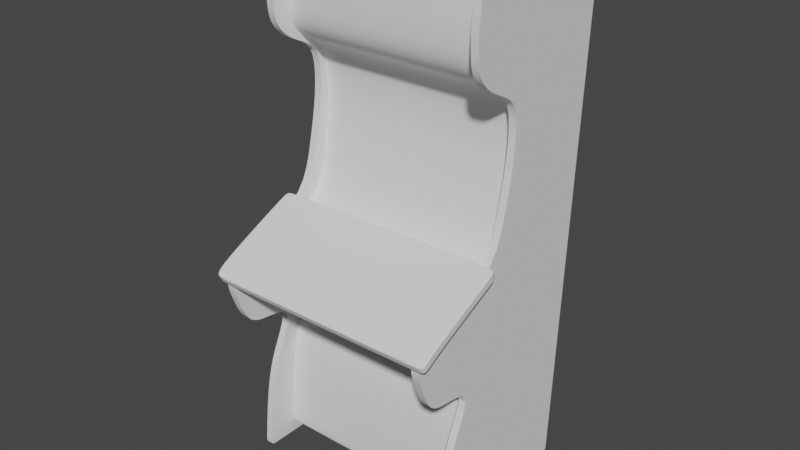 # Source: Acrade_Gaming_Machine.blend  (saved by Blender 3.3.6; exported with 4.5.12 LTS)
import bpy
from mathutils import Matrix  # noqa: F401  (used for matrix-valued properties, if any)

bpy.ops.wm.read_factory_settings(use_empty=True)
scene = bpy.context.scene
scene.name = 'Scene'

# ---- collections
col_collection = bpy.data.collections.new('Collection'); scene.collection.children.link(col_collection)

# ---- node groups
ng_auto_smooth = bpy.data.node_groups.new('Auto Smooth', 'GeometryNodeTree')
_s = ng_auto_smooth.interface.new_socket(name='Geometry', in_out='OUTPUT', socket_type='NodeSocketGeometry')
_s = ng_auto_smooth.interface.new_socket(name='Geometry', in_out='INPUT', socket_type='NodeSocketGeometry')
_s = ng_auto_smooth.interface.new_socket(name='Angle', in_out='INPUT', socket_type='NodeSocketFloat')
_s.subtype = 'ANGLE'
_s.min_value = 0.0
_s.max_value = 3.142
ng_auto_smooth.is_modifier = True
_N = ng_auto_smooth.nodes; _L = ng_auto_smooth.links
n0 = _N.new('NodeGroupOutput'); n0.name = 'Group Output'; n0.location = (480, -100)
n1 = _N.new('NodeGroupInput'); n1.name = 'Group Input'; n1.location = (-420, -300)
n2 = _N.new('NodeGroupInput'); n2.name = 'Group Input.001'; n2.location = (-60, -100)
n3 = _N.new('GeometryNodeSetShadeSmooth'); n3.name = 'Set Shade Smooth'; n3.location = (120, -100)
n3.domain = 'EDGE'
n4 = _N.new('GeometryNodeSetShadeSmooth'); n4.name = 'Set Shade Smooth.001'; n4.location = (300, -100)
n5 = _N.new('GeometryNodeInputMeshEdgeAngle'); n5.name = 'Edge Angle'; n5.location = (-420, -220)
n6 = _N.new('GeometryNodeInputEdgeSmooth'); n6.name = 'Is Edge Smooth'; n6.location = (-60, -160)
n7 = _N.new('GeometryNodeInputShadeSmooth'); n7.name = 'Is Face Smooth'; n7.location = (-240, -340)
n8 = _N.new('FunctionNodeBooleanMath'); n8.name = 'Boolean Math'; n8.location = (-60, -220)
n9 = _N.new('FunctionNodeCompare'); n9.name = 'Compare'; n9.location = (-240, -180)
n9.operation = 'LESS_EQUAL'
_L.new(n5.outputs[0], n9.inputs[0])
_L.new(n4.outputs[0], n0.inputs[0])
_L.new(n1.outputs[1], n9.inputs[1])
_L.new(n9.outputs[0], n8.inputs[0])
_L.new(n7.outputs[0], n8.inputs[1])
_L.new(n2.outputs[0], n3.inputs[0])
_L.new(n6.outputs[0], n3.inputs[1])
_L.new(n3.outputs[0], n4.inputs[0])
_L.new(n8.outputs[0], n3.inputs[2])
n0.is_active_output = True

# ---- world
world_world = bpy.data.worlds.new('World'); scene.world = world_world
world_world.use_nodes = True; world_world.node_tree.nodes.clear()
_N = world_world.node_tree.nodes; _L = world_world.node_tree.links
n0 = _N.new('ShaderNodeOutputWorld'); n0.name = 'World Output'; n0.location = (300, 300)
n1 = _N.new('ShaderNodeBackground'); n1.name = 'Background'; n1.location = (10, 300)
n1.inputs[0].default_value = (0.05088, 0.05088, 0.05088, 1.0)
_L.new(n1.outputs[0], n0.inputs[0])
n0.is_active_output = True
world_world.color = (0.05088, 0.05088, 0.05088)
world_world.use_sun_shadow = False
world_world.sun_shadow_jitter_overblur = 0.0

# ---- meshes
me_circle = bpy.data.meshes.new('Circle')
me_circle.from_pydata([(5.317e-05, 0.8907, 0.01079), (-0.5235, 0.7206, 0.01079), (-0.8471, 0.2752, 0.01079), (-0.8471, -0.2753, 0.01079), (-0.5235, -0.7206, 0.01079), (5.317e-05, -0.8907, 0.01079), (0.5236, -0.7206, 0.01079), (0.8472, -0.2753, 0.01079), (0.8472, 0.2752, 0.01079), (0.5236, 0.7206, 0.01079), (1.341e-09, 0.1669, 0.06907), (-0.09808, 0.135, 0.06907), (-0.1587, 0.05157, 0.06907), (-0.1587, -0.05157, 0.06907), (-0.09808, -0.135, 0.06907), (1.341e-09, -0.1669, 0.06907), (0.09808, -0.135, 0.06907), (0.1587, -0.05157, 0.06907), (0.1587, 0.05157, 0.06907), (0.09808, 0.135, 0.06907), (0.7168, 0.2328, 0.04691), (0.7168, -0.2329, 0.04691), (0.001726, -0.7529, 0.047), (-0.4418, -0.6097, 0.04701), (-0.7162, 0.2327, 0.04705), (-0.4408, 0.6099, 0.04703), (0.4446, 0.6072, 0.04699), (0.4441, -0.608, 0.04698), (-0.7158, -0.2335, 0.04701), (0.002766, 0.7525, 0.04699), (-0.4166, 0.5735, 0.1504), (5.317e-05, 0.7089, 0.1504), (-0.6742, 0.2191, 0.1504), (-0.6742, -0.2191, 0.1504), (-0.4166, -0.5735, 0.1504), (5.317e-05, -0.7089, 0.1504), (0.4168, -0.5735, 0.1504), (0.6743, -0.2191, 0.1504), (0.6743, 0.2191, 0.1504), (0.4168, 0.5735, 0.1504), (-0.1586, 0.2183, 1.105), (-0.03534, 0.04865, 1.331), (-0.1485, 0.2044, 1.218), (-0.1033, 0.1422, 1.3), (1.861e-10, 0.06013, 1.331), (-2.312e-09, 0.2699, 1.105), (-1.386e-09, 0.1758, 1.3), (-2.958e-09, 0.2526, 1.218), (-0.2567, 0.0834, 1.105), (-0.05719, 0.01858, 1.331), (-0.2402, 0.07806, 1.218), (-0.1672, 0.05433, 1.3), (-0.2567, -0.0834, 1.105), (-0.05719, -0.01858, 1.331), (-0.2402, -0.07806, 1.218), (-0.1672, -0.05433, 1.3), (-0.1586, -0.2183, 1.105), (-0.03534, -0.04865, 1.331), (-0.1485, -0.2044, 1.218), (-0.1033, -0.1422, 1.3), (-2.312e-09, -0.2699, 1.105), (1.861e-10, -0.06013, 1.331), (-2.958e-09, -0.2526, 1.218), (-1.386e-09, -0.1758, 1.3), (0.1586, -0.2183, 1.105), (0.03534, -0.04865, 1.331), (0.1485, -0.2044, 1.218), (0.1033, -0.1422, 1.3), (0.2567, -0.0834, 1.105), (0.05719, -0.01858, 1.331), (0.2402, -0.07806, 1.218), (0.1672, -0.05433, 1.3), (0.2567, 0.0834, 1.105), (0.05719, 0.01858, 1.331), (0.2402, 0.07806, 1.218), (0.1672, 0.05433, 1.3), (0.1586, 0.2183, 1.105), (0.03534, 0.04865, 1.331), (0.1485, 0.2044, 1.218), (0.1033, 0.1422, 1.3), (0.699, 0.2271, 0.08689), (5.317e-05, -0.735, 0.08689), (-0.6989, 0.2271, 0.08689), (0.4321, 0.5946, 0.08689), (0.4321, -0.5946, 0.08689), (-0.6989, -0.2271, 0.08689), (5.317e-05, 0.735, 0.08689), (0.699, -0.2271, 0.08689), (-0.4319, -0.5946, 0.08689), (-0.4319, 0.5946, 0.08689), (0.7276, -0.2364, 0.04154), (-0.4487, -0.6188, 0.04165), (-0.4475, 0.6191, 0.04166), (0.7276, 0.2363, 0.04154), (0.001795, -0.7642, 0.04163), (-0.727, 0.2362, 0.04168), (0.4511, 0.6166, 0.04163), (0.4508, -0.6172, 0.04162), (-0.7267, -0.2368, 0.04165), (0.002502, 0.7639, 0.04163), (0.8446, -0.2744, 0.01278), (-0.5219, -0.7184, 0.01278), (-0.5219, 0.7184, 0.01278), (0.8446, 0.2744, 0.01278), (5.317e-05, -0.888, 0.01278), (-0.8445, 0.2744, 0.01278), (0.522, 0.7184, 0.01278), (0.522, -0.7184, 0.01278), (-0.8445, -0.2744, 0.01278), (5.317e-05, 0.888, 0.01278), (0.7064, -0.2295, 0.05186), (-0.4348, -0.6011, 0.05194), (-0.4348, 0.6008, 0.052), (0.7064, 0.2294, 0.05186), (0.002063, -0.7418, 0.05193), (-0.7057, 0.2293, 0.05201), (0.4382, 0.5984, 0.05192), (0.4374, -0.5996, 0.05191), (-0.705, -0.2306, 0.05194), (0.002796, 0.7415, 0.05192), (0.7045, 0.2289, 0.0841), (5.317e-05, -0.7407, 0.0841), (-0.7043, 0.2289, 0.0841), (0.4354, 0.5992, 0.0841), (0.4354, -0.5992, 0.0841), (-0.7043, -0.2289, 0.0841), (5.317e-05, 0.7406, 0.0841), (0.7045, -0.2289, 0.0841), (-0.4353, -0.5992, 0.0841), (-0.4353, 0.5992, 0.0841), (-0.1567, 0.2232, 0.162), (-0.004358, 0.2727, 0.162), (-0.2508, 0.09366, 0.162), (-0.2508, -0.06647, 0.162), (-0.1567, -0.196, 0.162), (-0.004358, -0.2455, 0.162), (0.1479, -0.196, 0.162), (0.2421, -0.06647, 0.162), (0.2421, 0.09366, 0.162), (0.1479, 0.2232, 0.162), (2.595e-09, 0.02665, 0.4074), (-0.01567, 0.02156, 0.4074), (-0.02535, 0.008236, 0.4074), (0.01567, 0.02156, 0.4074), (-0.02535, -0.008236, 0.4074), (-0.01567, -0.02156, 0.4074), (2.595e-09, -0.02665, 0.4074), (0.01567, -0.02156, 0.4074), (0.02535, -0.008236, 0.4074), (0.02535, 0.008236, 0.4074), (5.838e-10, 0.1377, 0.1214), (0.08095, 0.1114, 0.1214), (-0.08095, 0.1114, 0.1214), (-0.131, 0.04256, 0.1214), (-0.131, -0.04256, 0.1214), (-0.08095, -0.1114, 0.1214), (5.838e-10, -0.1377, 0.1214), (0.08095, -0.1114, 0.1214), (0.131, -0.04256, 0.1214), (0.131, 0.04256, 0.1214), (-0.09893, 0.1362, 0.1721), (-0.1601, 0.05201, 0.1721), (-0.1601, -0.05201, 0.1721), (-0.09893, -0.1362, 0.1721), (3.321e-10, -0.1683, 0.1721), (0.09893, -0.1362, 0.1721), (0.1601, -0.05201, 0.1721), (0.1601, 0.05201, 0.1721), (3.321e-10, 0.1683, 0.1721), (0.09893, 0.1362, 0.1721), (-0.1532, 0.2108, 0.2211), (-0.1438, 0.198, 0.3346), (-0.2478, 0.08052, 0.2211), (-0.2327, 0.07562, 0.3346), (-0.2478, -0.08052, 0.2211), (-0.2327, -0.07562, 0.3346), (-0.1532, -0.2108, 0.2211), (-0.1438, -0.198, 0.3346), (2.206e-10, -0.2606, 0.2211), (1.966e-09, -0.2447, 0.3346), (0.1532, -0.2108, 0.2211), (0.1438, -0.198, 0.3346), (0.2478, -0.08052, 0.2211), (0.2327, -0.07562, 0.3346), (0.2478, 0.08052, 0.2211), (0.2327, 0.07562, 0.3346), (1.966e-09, 0.2447, 0.3346), (2.206e-10, 0.2606, 0.2211), (0.1438, 0.198, 0.3346), (0.1532, 0.2108, 0.2211), (-0.1587, 0.2185, 0.2358), (-0.1358, 0.1869, 0.3241), (-0.2568, 0.08345, 0.2358), (-0.2197, 0.0714, 0.3241), (-0.2568, -0.08345, 0.2358), (-0.2197, -0.0714, 0.3241), (-0.1587, -0.2185, 0.2358), (-0.1358, -0.1869, 0.3241), (3.332e-10, -0.2701, 0.2358), (1.932e-09, -0.2311, 0.3241), (0.1587, -0.2185, 0.2358), (0.1358, -0.1869, 0.3241), (0.2568, -0.08345, 0.2358), (0.2197, -0.0714, 0.3241), (0.2568, 0.08345, 0.2358), (0.2197, 0.0714, 0.3241), (1.932e-09, 0.2311, 0.3241), (3.332e-10, 0.2701, 0.2358), (0.1358, 0.1869, 0.3241), (0.1587, 0.2185, 0.2358), (-0.06437, 0.0886, 0.2913), (-0.1042, 0.03384, 0.2913), (-0.1042, -0.03384, 0.2913), (-0.06437, -0.0886, 0.2913), (8.251e-10, -0.1095, 0.2913), (0.06437, -0.0886, 0.2913), (0.1042, -0.03384, 0.2913), (0.1042, 0.03384, 0.2913), (8.251e-10, 0.1095, 0.2913), (0.06437, 0.0886, 0.2913), (-0.126, 0.1734, 0.3126), (-0.2038, 0.06623, 0.3126), (-0.2038, -0.06623, 0.3126), (-0.126, -0.1734, 0.3126), (1.895e-09, -0.2143, 0.3126), (0.126, -0.1734, 0.3126), (0.2038, -0.06623, 0.3126), (0.2038, 0.06623, 0.3126), (1.895e-09, 0.2143, 0.3126), (0.126, 0.1734, 0.3126), (4.23e-10, 0.2729, 0.2499), (0.1604, 0.2208, 0.2499), (-0.1604, 0.2208, 0.2499), (-0.2596, 0.08435, 0.2499), (-0.2596, -0.08435, 0.2499), (-0.1604, -0.2208, 0.2499), (4.23e-10, -0.2729, 0.2499), (0.1604, -0.2208, 0.2499), (0.2596, -0.08435, 0.2499), (0.2596, 0.08435, 0.2499)], [], [(1, 0, 9, 8, 7, 6, 5, 4, 3, 2), (146, 147, 64, 60), (87, 80, 38, 37), (88, 81, 35, 34), (89, 82, 32, 30), (80, 83, 39, 38), (81, 84, 36, 35), (82, 85, 33, 32), (83, 86, 31, 39), (84, 87, 37, 36), (85, 88, 34, 33), (86, 89, 30, 31), (99, 92, 25, 29), (98, 91, 23, 28), (97, 90, 21, 27), (96, 99, 29, 26), (95, 98, 28, 24), (94, 97, 27, 22), (93, 96, 26, 20), (92, 95, 24, 25), (91, 94, 22, 23), (90, 93, 20, 21), (130, 131, 31, 30), (132, 130, 30, 32), (133, 132, 32, 33), (134, 133, 33, 34), (135, 134, 34, 35), (136, 135, 35, 36), (137, 136, 36, 37), (138, 137, 37, 38), (139, 138, 38, 39), (131, 139, 39, 31), (141, 142, 48, 40), (143, 140, 45, 76), (147, 148, 68, 64), (144, 145, 56, 52), (142, 144, 52, 48), (148, 149, 72, 68), (145, 146, 60, 56), (41, 49, 53, 57, 61, 65, 69, 73, 77, 44), (149, 143, 76, 72), (41, 44, 46, 43), (43, 46, 47, 42), (42, 47, 45, 40), (49, 41, 43, 51), (51, 43, 42, 50), (50, 42, 40, 48), (53, 49, 51, 55), (55, 51, 50, 54), (54, 50, 48, 52), (57, 53, 55, 59), (59, 55, 54, 58), (58, 54, 52, 56), (61, 57, 59, 63), (63, 59, 58, 62), (62, 58, 56, 60), (65, 61, 63, 67), (67, 63, 62, 66), (66, 62, 60, 64), (69, 65, 67, 71), (71, 67, 66, 70), (70, 66, 64, 68), (73, 69, 71, 75), (75, 71, 70, 74), (74, 70, 68, 72), (77, 73, 75, 79), (79, 75, 74, 78), (78, 74, 72, 76), (44, 77, 79, 46), (46, 79, 78, 47), (47, 78, 76, 45), (140, 141, 40, 45), (126, 129, 89, 86), (125, 128, 88, 85), (124, 127, 87, 84), (123, 126, 86, 83), (122, 125, 85, 82), (121, 124, 84, 81), (120, 123, 83, 80), (129, 122, 82, 89), (128, 121, 81, 88), (127, 120, 80, 87), (100, 103, 93, 90), (101, 104, 94, 91), (102, 105, 95, 92), (103, 106, 96, 93), (104, 107, 97, 94), (105, 108, 98, 95), (106, 109, 99, 96), (107, 100, 90, 97), (108, 101, 91, 98), (109, 102, 92, 99), (0, 1, 102, 109), (3, 4, 101, 108), (6, 7, 100, 107), (9, 0, 109, 106), (2, 3, 108, 105), (5, 6, 107, 104), (8, 9, 106, 103), (1, 2, 105, 102), (4, 5, 104, 101), (7, 8, 103, 100), (21, 20, 113, 110), (23, 22, 114, 111), (25, 24, 115, 112), (20, 26, 116, 113), (22, 27, 117, 114), (24, 28, 118, 115), (26, 29, 119, 116), (27, 21, 110, 117), (28, 23, 111, 118), (29, 25, 112, 119), (110, 113, 120, 127), (111, 114, 121, 128), (112, 115, 122, 129), (113, 116, 123, 120), (114, 117, 124, 121), (115, 118, 125, 122), (116, 119, 126, 123), (117, 110, 127, 124), (118, 111, 128, 125), (119, 112, 129, 126), (10, 19, 139, 131), (19, 18, 138, 139), (18, 17, 137, 138), (17, 16, 136, 137), (16, 15, 135, 136), (15, 14, 134, 135), (14, 13, 133, 134), (13, 12, 132, 133), (12, 11, 130, 132), (11, 10, 131, 130), (186, 171, 141, 140), (185, 188, 143, 149), (177, 179, 146, 145), (183, 185, 149, 148), (173, 175, 144, 142), (175, 177, 145, 144), (181, 183, 148, 147), (188, 186, 140, 143), (171, 173, 142, 141), (179, 181, 147, 146), (15, 16, 157, 156), (11, 12, 153, 152), (19, 10, 150, 151), (16, 17, 158, 157), (13, 14, 155, 154), (12, 13, 154, 153), (17, 18, 159, 158), (14, 15, 156, 155), (18, 19, 151, 159), (10, 11, 152, 150), (156, 157, 165, 164), (152, 153, 161, 160), (151, 150, 168, 169), (157, 158, 166, 165), (154, 155, 163, 162), (153, 154, 162, 161), (158, 159, 167, 166), (155, 156, 164, 163), (159, 151, 169, 167), (150, 152, 160, 168), (164, 165, 180, 178), (199, 201, 181, 179), (160, 161, 172, 170), (191, 193, 173, 171), (169, 168, 187, 189), (208, 206, 186, 188), (165, 166, 182, 180), (201, 203, 183, 181), (162, 163, 176, 174), (195, 197, 177, 175), (161, 162, 174, 172), (193, 195, 175, 173), (166, 167, 184, 182), (203, 205, 185, 183), (163, 164, 178, 176), (197, 199, 179, 177), (167, 169, 189, 184), (205, 208, 188, 185), (168, 160, 170, 187), (206, 191, 171, 186), (187, 170, 190, 207), (228, 220, 191, 206), (184, 189, 209, 204), (227, 229, 208, 205), (176, 178, 198, 196), (223, 224, 199, 197), (182, 184, 204, 202), (226, 227, 205, 203), (172, 174, 194, 192), (221, 222, 195, 193), (174, 176, 196, 194), (222, 223, 197, 195), (180, 182, 202, 200), (225, 226, 203, 201), (189, 187, 207, 209), (229, 228, 206, 208), (170, 172, 192, 190), (220, 221, 193, 191), (178, 180, 200, 198), (224, 225, 201, 199), (236, 237, 215, 214), (232, 233, 211, 210), (231, 230, 218, 219), (237, 238, 216, 215), (234, 235, 213, 212), (233, 234, 212, 211), (238, 239, 217, 216), (235, 236, 214, 213), (239, 231, 219, 217), (230, 232, 210, 218), (214, 215, 225, 224), (210, 211, 221, 220), (219, 218, 228, 229), (215, 216, 226, 225), (212, 213, 223, 222), (211, 212, 222, 221), (216, 217, 227, 226), (213, 214, 224, 223), (217, 219, 229, 227), (218, 210, 220, 228), (207, 190, 232, 230), (204, 209, 231, 239), (196, 198, 236, 235), (202, 204, 239, 238), (192, 194, 234, 233), (194, 196, 235, 234), (200, 202, 238, 237), (209, 207, 230, 231), (190, 192, 233, 232), (198, 200, 237, 236)])
me_circle.polygons.foreach_set('use_smooth', [True] * 232)
_uv = me_circle.uv_layers.new(name='UVMap')
_uv.uv.foreach_set('vector', [0.0, 0.0, 0.0, 0.0, 0.0, 0.0, 0.0, 0.0, 0.0, 0.0, 0.0, 0.0, 0.0, 0.0, 0.0, 0.0, 0.0, 0.0, 0.0, 0.0, 0.0, 0.0, 0.0, 0.0, 0.0, 0.0, 0.0, 0.0, 0.0, 0.0, 0.0, 0.0, 0.0, 0.0, 0.0, 0.0, 0.0, 0.0, 0.0, 0.0, 0.0, 0.0, 0.0, 0.0, 0.0, 0.0, 0.0, 0.0, 0.0, 0.0, 0.0, 0.0, 0.0, 0.0, 0.0, 0.0, 0.0, 0.0, 0.0, 0.0, 0.0, 0.0, 0.0, 0.0, 0.0, 0.0, 0.0, 0.0, 0.0, 0.0, 0.0, 0.0, 0.0, 0.0, 0.0, 0.0, 0.0, 0.0, 0.0, 0.0, 0.0, 0.0, 0.0, 0.0, 0.0, 0.0, 0.0, 0.0, 0.0, 0.0, 0.0, 0.0, 0.0, 0.0, 0.0, 0.0, 0.0, 0.0, 0.0, 0.0, 0.0, 0.0, 0.0, 0.0, 0.0, 0.0, 0.0, 0.0, 0.0, 0.0, 0.0, 0.0, 0.0, 0.0, 0.0, 0.0, 0.0, 0.0, 0.0, 0.0, 0.0, 0.0, 0.0, 0.0, 0.0, 0.0, 0.0, 0.0, 0.0, 0.0, 0.0, 0.0, 0.0, 0.0, 0.0, 0.0, 0.0, 0.0, 0.0, 0.0, 0.0, 0.0, 0.0, 0.0, 0.0, 0.0, 0.0, 0.0, 0.0, 0.0, 0.0, 0.0, 0.0, 0.0, 0.0, 0.0, 0.0, 0.0, 0.0, 0.0, 0.0, 0.0, 0.0, 0.0, 0.0, 0.0, 0.0, 0.0, 0.0, 0.0, 0.0, 0.0, 0.0, 0.0, 0.0, 0.0, 0.0, 0.0, 0.0, 0.0, 0.0, 0.0, 0.0, 0.0, 0.0, 0.0, 0.0, 0.0, 0.0, 0.0, 0.0, 0.0, 0.0, 0.0, 0.0, 0.0, 0.0, 0.0, 0.0, 0.0, 0.0, 0.0, 0.0, 0.0, 0.0, 0.0, 0.0, 0.0, 0.0, 0.0, 0.0, 0.0, 0.0, 0.0, 0.0, 0.0, 0.0, 0.0, 0.0, 0.0, 0.0, 0.0, 0.0, 0.0, 0.0, 0.0, 0.0, 0.0, 0.0, 0.0, 0.0, 0.0, 0.0, 0.0, 0.0, 0.0, 0.0, 0.0, 0.0, 0.0, 0.0, 0.0, 0.0, 0.0, 0.0, 0.0, 0.0, 0.0, 0.0, 0.0, 0.0, 0.0, 0.0, 0.0, 0.0, 0.0, 0.0, 0.0, 0.0, 0.0, 0.0, 0.0, 0.0, 0.0, 0.0, 0.0, 0.0, 0.0, 0.0, 0.0, 0.0, 0.0, 0.0, 0.0, 0.0, 0.0, 0.0, 0.0, 0.0, 0.0, 0.0, 0.0, 0.0, 0.0, 0.0, 0.0, 0.0, 0.0, 0.0, 0.0, 0.0, 0.0, 0.0, 0.0, 0.0, 0.0, 0.0, 0.0, 0.0, 0.0, 0.0, 0.0, 0.0, 0.0, 0.0, 0.0, 0.0, 0.0, 0.0, 0.0, 0.0, 0.0, 0.0, 0.0, 0.0, 0.0, 0.0, 0.0, 0.0, 0.0, 0.0, 0.0, 0.0, 0.0, 0.0, 0.0, 0.0, 0.0, 0.0, 0.0, 0.0, 0.0, 0.0, 0.0, 0.0, 0.0, 0.0, 0.0, 0.0, 0.0, 0.0, 0.0, 0.0, 0.0, 0.0, 0.0, 0.0, 0.0, 0.0, 0.0, 0.0, 0.0, 0.0, 0.0, 0.0, 0.0, 0.0, 0.0, 0.0, 0.0, 0.0, 0.0, 0.0, 0.0, 0.0, 0.0, 0.0, 0.0, 0.0, 0.0, 0.0, 0.0, 0.0, 0.0, 0.0, 0.0, 0.0, 0.0, 0.0, 0.0, 0.0, 0.0, 0.0, 0.0, 0.0, 0.0, 0.0, 0.0, 0.0, 0.0, 0.0, 0.0, 0.0, 0.0, 0.0, 0.0, 0.0, 0.0, 0.0, 0.0, 0.0, 0.0, 0.0, 0.0, 0.0, 0.0, 0.0, 0.0, 0.0, 0.0, 0.0, 0.0, 0.0, 0.0, 0.0, 0.0, 0.0, 0.0, 0.0, 0.0, 0.0, 0.0, 0.0, 0.0, 0.0, 0.0, 0.0, 0.0, 0.0, 0.0, 0.0, 0.0, 0.0, 0.0, 0.0, 0.0, 0.0, 0.0, 0.0, 0.0, 0.0, 0.0, 0.0, 0.0, 0.0, 0.0, 0.0, 0.0, 0.0, 0.0, 0.0, 0.0, 0.0, 0.0, 0.0, 0.0, 0.0, 0.0, 0.0, 0.0, 0.0, 0.0, 0.0, 0.0, 0.0, 0.0, 0.0, 0.0, 0.0, 0.0, 0.0, 0.0, 0.0, 0.0, 0.0, 0.0, 0.0, 0.0, 0.0, 0.0, 0.0, 0.0, 0.0, 0.0, 0.0, 0.0, 0.0, 0.0, 0.0, 0.0, 0.0, 0.0, 0.0, 0.0, 0.0, 0.0, 0.0, 0.0, 0.0, 0.0, 0.0, 0.0, 0.0, 0.0, 0.0, 0.0, 0.0, 0.0, 0.0, 0.0, 0.0, 0.0, 0.0, 0.0, 0.0, 0.0, 0.0, 0.0, 0.0, 0.0, 0.0, 0.0, 0.0, 0.0, 0.0, 0.0, 0.0, 0.0, 0.0, 0.0, 0.0, 0.0, 0.0, 0.0, 0.0, 0.0, 0.0, 0.0, 0.0, 0.0, 0.0, 0.0, 0.0, 0.0, 0.0, 0.0, 0.0, 0.0, 0.0, 0.0, 0.0, 0.0, 0.0, 0.0, 0.0, 0.0, 0.0, 0.0, 0.0, 0.0, 0.0, 0.0, 0.0, 0.0, 0.0, 0.0, 0.0, 0.0, 0.0, 0.0, 0.0, 0.0, 0.0, 0.0, 0.0, 0.0, 0.0, 0.0, 0.0, 0.0, 0.0, 0.0, 0.0, 0.0, 0.0, 0.0, 0.0, 0.0, 0.0, 0.0, 0.0, 0.0, 0.0, 0.0, 0.0, 0.0, 0.0, 0.0, 0.0, 0.0, 0.0, 0.0, 0.0, 0.0, 0.0, 0.0, 0.0, 0.0, 0.0, 0.0, 0.0, 0.0, 0.0, 0.0, 0.0, 0.0, 0.0, 0.0, 0.0, 0.0, 0.0, 0.0, 0.0, 0.0, 0.0, 0.0, 0.0, 0.0, 0.0, 0.0, 0.0, 0.0, 0.0, 0.0, 0.0, 0.0, 0.0, 0.0, 0.0, 0.0, 0.0, 0.0, 0.0, 0.0, 0.0, 0.0, 0.0, 0.0, 0.0, 0.0, 0.0, 0.0, 0.0, 0.0, 0.0, 0.0, 0.0, 0.0, 0.0, 0.0, 0.0, 0.0, 0.0, 0.0, 0.0, 0.0, 0.0, 0.0, 0.0, 0.0, 0.0, 0.0, 0.0, 0.0, 0.0, 0.0, 0.0, 0.0, 0.0, 0.0, 0.0, 0.0, 0.0, 0.0, 0.0, 0.0, 0.0, 0.0, 0.0, 0.0, 0.0, 0.0, 0.0, 0.0, 0.0, 0.0, 0.0, 0.0, 0.0, 0.0, 0.0, 0.0, 0.0, 0.0, 0.0, 0.0, 0.0, 0.0, 0.0, 0.0, 0.0, 0.0, 0.0, 0.0, 0.0, 0.0, 0.0, 0.0, 0.0, 0.0, 0.0, 0.0, 0.0, 0.0, 0.0, 0.0, 0.0, 0.0, 0.0, 0.0, 0.0, 0.0, 0.0, 0.0, 0.0, 0.0, 0.0, 0.0, 0.0, 0.0, 0.0, 0.0, 0.0, 0.0, 0.0, 0.0, 0.0, 0.0, 0.0, 0.0, 0.0, 0.0, 0.0, 0.0, 0.0, 0.0, 0.0, 0.0, 0.0, 0.0, 0.0, 0.0, 0.0, 0.0, 0.0, 0.0, 0.0, 0.0, 0.0, 0.0, 0.0, 0.0, 0.0, 0.0, 0.0, 0.0, 0.0, 0.0, 0.0, 0.0, 0.0, 0.0, 0.0, 0.0, 0.0, 0.0, 0.0, 0.0, 0.0, 0.0, 0.0, 0.0, 0.0, 0.0, 0.0, 0.0, 0.0, 0.0, 0.0, 0.0, 0.0, 0.0, 0.0, 0.0, 0.0, 0.0, 0.0, 0.0, 0.0, 0.0, 0.0, 0.0, 0.0, 0.0, 0.0, 0.0, 0.0, 0.0, 0.0, 0.0, 0.0, 0.0, 0.0, 0.0, 0.0, 0.0, 0.0, 0.0, 0.0, 0.0, 0.0, 0.0, 0.0, 0.0, 0.0, 0.0, 0.0, 0.0, 0.0, 0.0, 0.0, 0.0, 0.0, 0.0, 0.0, 0.0, 0.0, 0.0, 0.0, 0.0, 0.0, 0.0, 0.0, 0.0, 0.0, 0.0, 0.0, 0.0, 0.0, 0.0, 0.0, 0.0, 0.0, 0.0, 0.0, 0.0, 0.0, 0.0, 0.0, 0.0, 0.0, 0.0, 0.0, 0.0, 0.0, 0.0, 0.0, 0.0, 0.0, 0.0, 0.0, 0.0, 0.0, 0.0, 0.0, 0.0, 0.0, 0.0, 0.0, 0.0, 0.0, 0.0, 0.0, 0.0, 0.0, 0.0, 0.0, 0.0, 0.0, 0.0, 0.0, 0.0, 0.0, 0.0, 0.0, 0.0, 0.0, 0.0, 0.0, 0.0, 0.0, 0.0, 0.0, 0.0, 0.0, 0.0, 0.0, 0.0, 0.0, 0.0, 0.0, 0.0, 0.0, 0.0, 0.0, 0.0, 0.0, 0.0, 0.0, 0.0, 0.0, 0.0, 0.0, 0.0, 0.0, 0.0, 0.0, 0.0, 0.0, 0.0, 0.0, 0.0, 0.0, 0.0, 0.0, 0.0, 0.0, 0.0, 0.0, 0.0, 0.0, 0.0, 0.0, 0.0, 0.0, 0.0, 0.0, 0.0, 0.0, 0.0, 0.0, 0.0, 0.0, 0.0, 0.0, 0.0, 0.0, 0.0, 0.0, 0.0, 0.0, 0.0, 0.0, 0.0, 0.0, 0.0, 0.0, 0.0, 0.0, 0.0, 0.0, 0.0, 0.0, 0.0, 0.0, 0.0, 0.0, 0.0, 0.0, 0.0, 0.0, 0.0, 0.0, 0.0, 0.0, 0.0, 0.0, 0.0, 0.0, 0.0, 0.0, 0.0, 0.0, 0.0, 0.0, 0.0, 0.0, 0.0, 0.0, 0.0, 0.0, 0.0, 0.0, 0.0, 0.0, 0.0, 0.0, 0.0, 0.0, 0.0, 0.0, 0.0, 0.0, 0.0, 0.0, 0.0, 0.0, 0.0, 0.0, 0.0, 0.0, 0.0, 0.0, 0.0, 0.0, 0.0, 0.0, 0.0, 0.0, 0.0, 0.0, 0.0, 0.0, 0.0, 0.0, 0.0, 0.0, 0.0, 0.0, 0.0, 0.0, 0.0, 0.0, 0.0, 0.0, 0.0, 0.0, 0.0, 0.0, 0.0, 0.0, 0.0, 0.0, 0.0, 0.0, 0.0, 0.0, 0.0, 0.0, 0.0, 0.0, 0.0, 0.0, 0.0, 0.0, 0.0, 0.0, 0.0, 0.0, 0.0, 0.0, 0.0, 0.0, 0.0, 0.0, 0.0, 0.0, 0.0, 0.0, 0.0, 0.0, 0.0, 0.0, 0.0, 0.0, 0.0, 0.0, 0.0, 0.0, 0.0, 0.0, 0.0, 0.0, 0.0, 0.0, 0.0, 0.0, 0.0, 0.0, 0.0, 0.0, 0.0, 0.0, 0.0, 0.0, 0.0, 0.0, 0.0, 0.0, 0.0, 0.0, 0.0, 0.0, 0.0, 0.0, 0.0, 0.0, 0.0, 0.0, 0.0, 0.0, 0.0, 0.0, 0.0, 0.0, 0.0, 0.0, 0.0, 0.0, 0.0, 0.0, 0.0, 0.0, 0.0, 0.0, 0.0, 0.0, 0.0, 0.0, 0.0, 0.0, 0.0, 0.0, 0.0, 0.0, 0.0, 0.0, 0.0, 0.0, 0.0, 0.0, 0.0, 0.0, 0.0, 0.0, 0.0, 0.0, 0.0, 0.0, 0.0, 0.0, 0.0, 0.0, 0.0, 0.0, 0.0, 0.0, 0.0, 0.0, 0.0, 0.0, 0.0, 0.0, 0.0, 0.0, 0.0, 0.0, 0.0, 0.0, 0.0, 0.0, 0.0, 0.0, 0.0, 0.0, 0.0, 0.0, 0.0, 0.0, 0.0, 0.0, 0.0, 0.0, 0.0, 0.0, 0.0, 0.0, 0.0, 0.0, 0.0, 0.0, 0.0, 0.0, 0.0, 0.0, 0.0, 0.0, 0.0, 0.0, 0.0, 0.0, 0.0, 0.0, 0.0, 0.0, 0.0, 0.0, 0.0, 0.0, 0.0, 0.0, 0.0, 0.0, 0.0, 0.0, 0.0, 0.0, 0.0, 0.0, 0.0, 0.0, 0.0, 0.0, 0.0, 0.0, 0.0, 0.0, 0.0, 0.0, 0.0, 0.0, 0.0, 0.0, 0.0, 0.0, 0.0, 0.0, 0.0, 0.0, 0.0, 0.0, 0.0, 0.0, 0.0, 0.0, 0.0, 0.0, 0.0, 0.0, 0.0, 0.0, 0.0, 0.0, 0.0, 0.0, 0.0, 0.0, 0.0, 0.0, 0.0, 0.0, 0.0, 0.0, 0.0, 0.0, 0.0, 0.0, 0.0, 0.0, 0.0, 0.0, 0.0, 0.0, 0.0, 0.0, 0.0, 0.0, 0.0, 0.0, 0.0, 0.0, 0.0, 0.0, 0.0, 0.0, 0.0, 0.0, 0.0, 0.0, 0.0, 0.0, 0.0, 0.0, 0.0, 0.0, 0.0, 0.0, 0.0, 0.0, 0.0, 0.0, 0.0, 0.0, 0.0, 0.0, 0.0, 0.0, 0.0, 0.0, 0.0, 0.0, 0.0, 0.0, 0.0, 0.0, 0.0, 0.0, 0.0, 0.0, 0.0, 0.0, 0.0, 0.0, 0.0, 0.0, 0.0, 0.0, 0.0, 0.0, 0.0, 0.0, 0.0, 0.0, 0.0, 0.0, 0.0, 0.0, 0.0, 0.0, 0.0, 0.0, 0.0, 0.0, 0.0, 0.0, 0.0, 0.0, 0.0, 0.0, 0.0, 0.0, 0.0, 0.0, 0.0, 0.0, 0.0, 0.0, 0.0, 0.0, 0.0, 0.0, 0.0, 0.0, 0.0, 0.0, 0.0, 0.0, 0.0, 0.0, 0.0, 0.0, 0.0, 0.0, 0.0, 0.0, 0.0, 0.0, 0.0, 0.0, 0.0, 0.0, 0.0, 0.0, 0.0, 0.0, 0.0, 0.0, 0.0, 0.0, 0.0, 0.0, 0.0, 0.0, 0.0, 0.0, 0.0, 0.0, 0.0, 0.0, 0.0, 0.0, 0.0, 0.0, 0.0, 0.0, 0.0, 0.0, 0.0, 0.0, 0.0, 0.0, 0.0, 0.0, 0.0, 0.0, 0.0, 0.0, 0.0, 0.0, 0.0, 0.0, 0.0, 0.0, 0.0, 0.0, 0.0, 0.0, 0.0, 0.0, 0.0, 0.0, 0.0, 0.0, 0.0, 0.0, 0.0, 0.0, 0.0, 0.0, 0.0, 0.0, 0.0, 0.0, 0.0, 0.0, 0.0, 0.0, 0.0, 0.0, 0.0, 0.0, 0.0, 0.0, 0.0, 0.0, 0.0, 0.0, 0.0, 0.0, 0.0, 0.0, 0.0, 0.0, 0.0, 0.0, 0.0, 0.0, 0.0, 0.0, 0.0, 0.0, 0.0, 0.0, 0.0, 0.0, 0.0, 0.0, 0.0, 0.0, 0.0, 0.0, 0.0, 0.0, 0.0, 0.0, 0.0, 0.0, 0.0, 0.0, 0.0, 0.0, 0.0, 0.0, 0.0, 0.0, 0.0, 0.0, 0.0, 0.0, 0.0, 0.0, 0.0, 0.0, 0.0, 0.0, 0.0, 0.0, 0.0, 0.0, 0.0, 0.0, 0.0, 0.0, 0.0, 0.0, 0.0, 0.0, 0.0, 0.0, 0.0, 0.0, 0.0, 0.0, 0.0, 0.0, 0.0, 0.0, 0.0, 0.0, 0.0, 0.0, 0.0, 0.0, 0.0, 0.0, 0.0, 0.0, 0.0, 0.0, 0.0, 0.0, 0.0, 0.0, 0.0, 0.0, 0.0, 0.0, 0.0, 0.0, 0.0, 0.0, 0.0, 0.0, 0.0, 0.0, 0.0, 0.0, 0.0, 0.0, 0.0, 0.0, 0.0, 0.0, 0.0, 0.0, 0.0, 0.0, 0.0, 0.0, 0.0, 0.0, 0.0, 0.0, 0.0, 0.0, 0.0, 0.0, 0.0, 0.0, 0.0, 0.0, 0.0, 0.0, 0.0, 0.0, 0.0, 0.0, 0.0, 0.0, 0.0, 0.0, 0.0, 0.0, 0.0, 0.0, 0.0, 0.0, 0.0, 0.0, 0.0, 0.0, 0.0, 0.0, 0.0, 0.0, 0.0, 0.0, 0.0, 0.0, 0.0, 0.0, 0.0, 0.0, 0.0, 0.0, 0.0, 0.0, 0.0, 0.0, 0.0, 0.0, 0.0, 0.0, 0.0, 0.0, 0.0, 0.0, 0.0, 0.0, 0.0, 0.0, 0.0, 0.0, 0.0, 0.0, 0.0, 0.0, 0.0, 0.0, 0.0, 0.0, 0.0, 0.0, 0.0, 0.0, 0.0, 0.0, 0.0, 0.0, 0.0, 0.0, 0.0, 0.0, 0.0, 0.0, 0.0, 0.0, 0.0, 0.0, 0.0, 0.0, 0.0, 0.0, 0.0, 0.0, 0.0, 0.0, 0.0, 0.0, 0.0, 0.0, 0.0, 0.0, 0.0, 0.0, 0.0, 0.0, 0.0, 0.0, 0.0, 0.0, 0.0, 0.0, 0.0, 0.0, 0.0, 0.0, 0.0, 0.0, 0.0, 0.0, 0.0, 0.0, 0.0, 0.0, 0.0, 0.0, 0.0, 0.0, 0.0, 0.0, 0.0, 0.0, 0.0, 0.0, 0.0, 0.0, 0.0, 0.0, 0.0, 0.0, 0.0, 0.0, 0.0, 0.0, 0.0, 0.0, 0.0, 0.0, 0.0, 0.0, 0.0, 0.0, 0.0, 0.0, 0.0, 0.0, 0.0, 0.0, 0.0, 0.0, 0.0, 0.0, 0.0, 0.0, 0.0, 0.0, 0.0, 0.0, 0.0, 0.0, 0.0, 0.0, 0.0, 0.0, 0.0, 0.0, 0.0, 0.0, 0.0, 0.0, 0.0, 0.0, 0.0, 0.0, 0.0, 0.0, 0.0, 0.0, 0.0, 0.0, 0.0, 0.0, 0.0, 0.0, 0.0, 0.0, 0.0, 0.0, 0.0, 0.0, 0.0, 0.0, 0.0, 0.0, 0.0, 0.0, 0.0, 0.0, 0.0, 0.0, 0.0, 0.0, 0.0, 0.0, 0.0, 0.0, 0.0, 0.0, 0.0, 0.0, 0.0, 0.0, 0.0, 0.0, 0.0, 0.0, 0.0, 0.0, 0.0, 0.0, 0.0, 0.0, 0.0, 0.0, 0.0, 0.0, 0.0, 0.0, 0.0, 0.0, 0.0, 0.0, 0.0, 0.0, 0.0, 0.0, 0.0, 0.0, 0.0, 0.0, 0.0, 0.0, 0.0, 0.0, 0.0, 0.0, 0.0, 0.0, 0.0, 0.0, 0.0, 0.0, 0.0, 0.0, 0.0, 0.0, 0.0, 0.0, 0.0, 0.0, 0.0, 0.0, 0.0, 0.0, 0.0, 0.0, 0.0, 0.0, 0.0, 0.0, 0.0, 0.0, 0.0, 0.0, 0.0, 0.0, 0.0, 0.0, 0.0])
me_circle.update()
me_circle_001 = bpy.data.meshes.new('Circle.001')
me_circle_001.from_pydata([(0.0, 1.0, -0.07473), (-0.5878, 0.809, -0.07473), (-0.9511, 0.309, -0.07473), (-0.9511, -0.309, -0.07473), (-0.5878, -0.809, -0.07473), (0.0, -1.0, -0.07473), (0.5878, -0.809, -0.07473), (0.9511, -0.309, -0.07473), (0.9511, 0.309, -0.07473), (0.5878, 0.809, -0.07473), (-0.4028, 0.5544, 0.04431), (-1.423e-09, 0.6853, 0.04431), (-0.6517, 0.2118, 0.04431), (-0.6517, -0.2118, 0.04431), (-0.4028, -0.5544, 0.04431), (-1.423e-09, -0.6853, 0.04431), (0.4028, -0.5544, 0.04431), (0.6517, -0.2118, 0.04431), (0.6517, 0.2118, 0.04431), (0.4028, 0.5544, 0.04431), (-0.5442, 0.749, 0.05865), (-2.844e-11, 0.9259, 0.05865), (-0.8806, 0.2861, 0.05865), (-0.8806, -0.2861, 0.05865), (-0.5442, -0.749, 0.05865), (-2.844e-11, -0.9259, 0.05865), (0.5442, -0.749, 0.05865), (0.8806, -0.2861, 0.05865), (0.8806, 0.2861, 0.05865), (0.5442, 0.749, 0.05865), (-0.3855, 0.5306, 0.1947), (-0.3195, 0.4398, 0.3014), (-0.3662, 0.504, 0.2702), (-3.383e-10, 0.5436, 0.3014), (-6.733e-10, 0.6558, 0.1947), (-8.348e-10, 0.623, 0.2702), (-0.6237, 0.2027, 0.1947), (-0.517, 0.168, 0.3014), (-0.5925, 0.1925, 0.2702), (-0.6237, -0.2027, 0.1947), (-0.517, -0.168, 0.3014), (-0.5925, -0.1925, 0.2702), (-0.3855, -0.5306, 0.1947), (-0.3195, -0.4398, 0.3014), (-0.3662, -0.504, 0.2702), (-6.733e-10, -0.6558, 0.1947), (-3.383e-10, -0.5436, 0.3014), (-8.348e-10, -0.623, 0.2702), (0.3855, -0.5306, 0.1947), (0.3195, -0.4398, 0.3014), (0.3662, -0.504, 0.2702), (0.6237, -0.2027, 0.1947), (0.517, -0.168, 0.3014), (0.5925, -0.1925, 0.2702), (0.6237, 0.2027, 0.1947), (0.517, 0.168, 0.3014), (0.5925, 0.1925, 0.2702), (0.3855, 0.5306, 0.1947), (0.3195, 0.4398, 0.3014), (0.3662, 0.504, 0.2702), (-0.5878, -0.809, -0.07053), (-0.549, -0.7556, 0.05816), (-0.8883, -0.2886, 0.05816), (-0.9511, -0.309, -0.07053), (-0.5878, 0.809, -0.07053), (-0.549, 0.7556, 0.05816), (-2.531e-11, 0.934, 0.05816), (0.0, 1.0, -0.07053), (0.9511, 0.309, -0.07053), (0.8883, 0.2886, 0.05816), (0.8883, -0.2886, 0.05816), (0.9511, -0.309, -0.07053), (0.0, -1.0, -0.07053), (-2.531e-11, -0.934, 0.05816), (-0.9511, 0.309, -0.07053), (-0.8883, 0.2886, 0.05816), (0.5878, 0.809, -0.07053), (0.549, 0.7556, 0.05816), (0.5878, -0.809, -0.07053), (0.549, -0.7556, 0.05816), (-1.523e-09, 0.6853, 0.05038), (-0.4028, 0.5544, 0.05038), (-0.6517, 0.2118, 0.05038), (0.4028, 0.5544, 0.05038), (-0.6517, -0.2118, 0.05038), (-0.4028, -0.5544, 0.05038), (-1.523e-09, -0.6853, 0.05038), (0.4028, -0.5544, 0.05038), (0.6517, -0.2118, 0.05038), (0.6517, 0.2118, 0.05038), (-0.4076, 0.561, 0.04343), (-1.577e-09, 0.6935, 0.04343), (-0.6595, 0.2143, 0.04343), (-0.6595, -0.2143, 0.04343), (-0.4076, -0.561, 0.04343), (-1.577e-09, -0.6935, 0.04343), (0.4076, -0.561, 0.04343), (0.6595, -0.2143, 0.04343), (0.6595, 0.2143, 0.04343), (0.4076, 0.561, 0.04343)], [], [(1, 0, 9, 8, 7, 6, 5, 4, 3, 2), (86, 87, 48, 45), (62, 61, 24, 23), (66, 65, 20, 21), (70, 69, 28, 27), (61, 73, 25, 24), (65, 75, 22, 20), (69, 77, 29, 28), (73, 79, 26, 25), (75, 62, 23, 22), (77, 66, 21, 29), (79, 70, 27, 26), (90, 91, 21, 20), (92, 90, 20, 22), (93, 92, 22, 23), (94, 93, 23, 24), (95, 94, 24, 25), (96, 95, 25, 26), (97, 96, 26, 27), (98, 97, 27, 28), (99, 98, 28, 29), (91, 99, 29, 21), (81, 82, 36, 30), (83, 80, 34, 57), (87, 88, 51, 48), (84, 85, 42, 39), (82, 84, 39, 36), (88, 89, 54, 51), (85, 86, 45, 42), (31, 37, 40, 43, 46, 49, 52, 55, 58, 33), (89, 83, 57, 54), (31, 33, 35, 32), (32, 35, 34, 30), (37, 31, 32, 38), (38, 32, 30, 36), (40, 37, 38, 41), (41, 38, 36, 39), (43, 40, 41, 44), (44, 41, 39, 42), (46, 43, 44, 47), (47, 44, 42, 45), (49, 46, 47, 50), (50, 47, 45, 48), (52, 49, 50, 53), (53, 50, 48, 51), (55, 52, 53, 56), (56, 53, 51, 54), (58, 55, 56, 59), (59, 56, 54, 57), (33, 58, 59, 35), (35, 59, 57, 34), (80, 81, 30, 34), (6, 7, 71, 78), (78, 71, 70, 79), (9, 0, 67, 76), (76, 67, 66, 77), (2, 3, 63, 74), (74, 63, 62, 75), (5, 6, 78, 72), (72, 78, 79, 73), (8, 9, 76, 68), (68, 76, 77, 69), (1, 2, 74, 64), (64, 74, 75, 65), (4, 5, 72, 60), (60, 72, 73, 61), (7, 8, 68, 71), (71, 68, 69, 70), (0, 1, 64, 67), (67, 64, 65, 66), (3, 4, 60, 63), (63, 60, 61, 62), (11, 10, 81, 80), (18, 19, 83, 89), (14, 15, 86, 85), (17, 18, 89, 88), (12, 13, 84, 82), (13, 14, 85, 84), (16, 17, 88, 87), (19, 11, 80, 83), (10, 12, 82, 81), (15, 16, 87, 86), (11, 19, 99, 91), (19, 18, 98, 99), (18, 17, 97, 98), (17, 16, 96, 97), (16, 15, 95, 96), (15, 14, 94, 95), (14, 13, 93, 94), (13, 12, 92, 93), (12, 10, 90, 92), (10, 11, 91, 90)])
me_circle_001.polygons.foreach_set('use_smooth', [True] * 92)
_uv = me_circle_001.uv_layers.new(name='UVMap')
_uv.uv.foreach_set('vector', [0.0, 0.0, 0.0, 0.0, 0.0, 0.0, 0.0, 0.0, 0.0, 0.0, 0.0, 0.0, 0.0, 0.0, 0.0, 0.0, 0.0, 0.0, 0.0, 0.0, 0.0, 0.0, 0.0, 0.0, 0.0, 0.0, 0.0, 0.0, 0.0, 0.0, 0.0, 0.0, 0.0, 0.0, 0.0, 0.0, 0.0, 0.0, 0.0, 0.0, 0.0, 0.0, 0.0, 0.0, 0.0, 0.0, 0.0, 0.0, 0.0, 0.0, 0.0, 0.0, 0.0, 0.0, 0.0, 0.0, 0.0, 0.0, 0.0, 0.0, 0.0, 0.0, 0.0, 0.0, 0.0, 0.0, 0.0, 0.0, 0.0, 0.0, 0.0, 0.0, 0.0, 0.0, 0.0, 0.0, 0.0, 0.0, 0.0, 0.0, 0.0, 0.0, 0.0, 0.0, 0.0, 0.0, 0.0, 0.0, 0.0, 0.0, 0.0, 0.0, 0.0, 0.0, 0.0, 0.0, 0.0, 0.0, 0.0, 0.0, 0.0, 0.0, 0.0, 0.0, 0.0, 0.0, 0.0, 0.0, 0.0, 0.0, 0.0, 0.0, 0.0, 0.0, 0.0, 0.0, 0.0, 0.0, 0.0, 0.0, 0.0, 0.0, 0.0, 0.0, 0.0, 0.0, 0.0, 0.0, 0.0, 0.0, 0.0, 0.0, 0.0, 0.0, 0.0, 0.0, 0.0, 0.0, 0.0, 0.0, 0.0, 0.0, 0.0, 0.0, 0.0, 0.0, 0.0, 0.0, 0.0, 0.0, 0.0, 0.0, 0.0, 0.0, 0.0, 0.0, 0.0, 0.0, 0.0, 0.0, 0.0, 0.0, 0.0, 0.0, 0.0, 0.0, 0.0, 0.0, 0.0, 0.0, 0.0, 0.0, 0.0, 0.0, 0.0, 0.0, 0.0, 0.0, 0.0, 0.0, 0.0, 0.0, 0.0, 0.0, 0.0, 0.0, 0.0, 0.0, 0.0, 0.0, 0.0, 0.0, 0.0, 0.0, 0.0, 0.0, 0.0, 0.0, 0.0, 0.0, 0.0, 0.0, 0.0, 0.0, 0.0, 0.0, 0.0, 0.0, 0.0, 0.0, 0.0, 0.0, 0.0, 0.0, 0.0, 0.0, 0.0, 0.0, 0.0, 0.0, 0.0, 0.0, 0.0, 0.0, 0.0, 0.0, 0.0, 0.0, 0.0, 0.0, 0.0, 0.0, 0.0, 0.0, 0.0, 0.0, 0.0, 0.0, 0.0, 0.0, 0.0, 0.0, 0.0, 0.0, 0.0, 0.0, 0.0, 0.0, 0.0, 0.0, 0.0, 0.0, 0.0, 0.0, 0.0, 0.0, 0.0, 0.0, 0.0, 0.0, 0.0, 0.0, 0.0, 0.0, 0.0, 0.0, 0.0, 0.0, 0.0, 0.0, 0.0, 0.0, 0.0, 0.0, 0.0, 0.0, 0.0, 0.0, 0.0, 0.0, 0.0, 0.0, 0.0, 0.0, 0.0, 0.0, 0.0, 0.0, 0.0, 0.0, 0.0, 0.0, 0.0, 0.0, 0.0, 0.0, 0.0, 0.0, 0.0, 0.0, 0.0, 0.0, 0.0, 0.0, 0.0, 0.0, 0.0, 0.0, 0.0, 0.0, 0.0, 0.0, 0.0, 0.0, 0.0, 0.0, 0.0, 0.0, 0.0, 0.0, 0.0, 0.0, 0.0, 0.0, 0.0, 0.0, 0.0, 0.0, 0.0, 0.0, 0.0, 0.0, 0.0, 0.0, 0.0, 0.0, 0.0, 0.0, 0.0, 0.0, 0.0, 0.0, 0.0, 0.0, 0.0, 0.0, 0.0, 0.0, 0.0, 0.0, 0.0, 0.0, 0.0, 0.0, 0.0, 0.0, 0.0, 0.0, 0.0, 0.0, 0.0, 0.0, 0.0, 0.0, 0.0, 0.0, 0.0, 0.0, 0.0, 0.0, 0.0, 0.0, 0.0, 0.0, 0.0, 0.0, 0.0, 0.0, 0.0, 0.0, 0.0, 0.0, 0.0, 0.0, 0.0, 0.0, 0.0, 0.0, 0.0, 0.0, 0.0, 0.0, 0.0, 0.0, 0.0, 0.0, 0.0, 0.0, 0.0, 0.0, 0.0, 0.0, 0.0, 0.0, 0.0, 0.0, 0.0, 0.0, 0.0, 0.0, 0.0, 0.0, 0.0, 0.0, 0.0, 0.0, 0.0, 0.0, 0.0, 0.0, 0.0, 0.0, 0.0, 0.0, 0.0, 0.0, 0.0, 0.0, 0.0, 0.0, 0.0, 0.0, 0.0, 0.0, 0.0, 0.0, 0.0, 0.0, 0.0, 0.0, 0.0, 0.0, 0.0, 0.0, 0.0, 0.0, 0.0, 0.0, 0.0, 0.0, 0.0, 0.0, 0.0, 0.0, 0.0, 0.0, 0.0, 0.0, 0.0, 0.0, 0.0, 0.0, 0.0, 0.0, 0.0, 0.0, 0.0, 0.0, 0.0, 0.0, 0.0, 0.0, 0.0, 0.0, 0.0, 0.0, 0.0, 0.0, 0.0, 0.0, 0.0, 0.0, 0.0, 0.0, 0.0, 0.0, 0.0, 0.0, 0.0, 0.0, 0.0, 0.0, 0.0, 0.0, 0.0, 0.0, 0.0, 0.0, 0.0, 0.0, 0.0, 0.0, 0.0, 0.0, 0.0, 0.0, 0.0, 0.0, 0.0, 0.0, 0.0, 0.0, 0.0, 0.0, 0.0, 0.0, 0.0, 0.0, 0.0, 0.0, 0.0, 0.0, 0.0, 0.0, 0.0, 0.0, 0.0, 0.0, 0.0, 0.0, 0.0, 0.0, 0.0, 0.0, 0.0, 0.0, 0.0, 0.0, 0.0, 0.0, 0.0, 0.0, 0.0, 0.0, 0.0, 0.0, 0.0, 0.0, 0.0, 0.0, 0.0, 0.0, 0.0, 0.0, 0.0, 0.0, 0.0, 0.0, 0.0, 0.0, 0.0, 0.0, 0.0, 0.0, 0.0, 0.0, 0.0, 0.0, 0.0, 0.0, 0.0, 0.0, 0.0, 0.0, 0.0, 0.0, 0.0, 0.0, 0.0, 0.0, 0.0, 0.0, 0.0, 0.0, 0.0, 0.0, 0.0, 0.0, 0.0, 0.0, 0.0, 0.0, 0.0, 0.0, 0.0, 0.0, 0.0, 0.0, 0.0, 0.0, 0.0, 0.0, 0.0, 0.0, 0.0, 0.0, 0.0, 0.0, 0.0, 0.0, 0.0, 0.0, 0.0, 0.0, 0.0, 0.0, 0.0, 0.0, 0.0, 0.0, 0.0, 0.0, 0.0, 0.0, 0.0, 0.0, 0.0, 0.0, 0.0, 0.0, 0.0, 0.0, 0.0, 0.0, 0.0, 0.0, 0.0, 0.0, 0.0, 0.0, 0.0, 0.0, 0.0, 0.0, 0.0, 0.0, 0.0, 0.0, 0.0, 0.0, 0.0, 0.0, 0.0, 0.0, 0.0, 0.0, 0.0, 0.0, 0.0, 0.0, 0.0, 0.0, 0.0, 0.0, 0.0, 0.0, 0.0, 0.0, 0.0, 0.0, 0.0, 0.0, 0.0, 0.0, 0.0, 0.0, 0.0, 0.0, 0.0, 0.0, 0.0, 0.0, 0.0, 0.0, 0.0, 0.0, 0.0, 0.0, 0.0, 0.0, 0.0, 0.0, 0.0, 0.0, 0.0, 0.0, 0.0, 0.0, 0.0, 0.0, 0.0, 0.0, 0.0, 0.0, 0.0, 0.0, 0.0, 0.0, 0.0, 0.0, 0.0, 0.0, 0.0, 0.0, 0.0, 0.0, 0.0, 0.0, 0.0, 0.0, 0.0, 0.0, 0.0, 0.0, 0.0, 0.0, 0.0, 0.0, 0.0, 0.0, 0.0, 0.0, 0.0, 0.0, 0.0, 0.0, 0.0, 0.0, 0.0, 0.0, 0.0, 0.0, 0.0, 0.0, 0.0, 0.0, 0.0, 0.0, 0.0, 0.0, 0.0, 0.0, 0.0, 0.0, 0.0, 0.0, 0.0, 0.0, 0.0, 0.0])
me_circle_001.update()
me_plane = bpy.data.meshes.new('Plane')
me_plane.from_pydata([(-2.296, 1.039e-07, 3.029), (2.36, 1.039e-07, 3.029), (1.06, 10.39, 3.029), (3.06, 10.08, 3.029), (0.1297, 7.265, 3.029), (2.893, 7.672, 3.029), (-1.18, 10.75, 3.029), (-1.344, 8.957, 3.029), (-1.203, 3.079, 3.029), (2.58, 3.166, 3.029), (2.736, 5.411, 3.029), (-0.4368, 5.301, 3.029), (-2.741, 3.265, 3.029), (-3.264, 4.396, 3.029), (-2.28, 0.05442, 3.029), (2.364, 0.05608, 3.029), (2.278, 1.039e-07, 3.029), (2.332, 10.19, 3.029), (2.845, 7.676, 3.029), (2.511, 3.165, 3.029), (2.677, 5.409, 3.029), (2.282, 0.05605, 3.029), (3.042, 9.818, 3.029), (1.055, 10.37, 3.029), (-1.307, 10.28, 3.029), (2.329, 10.17, 3.029), (2.002, 10.24, 3.029), (1.524, 7.779, 3.029), (0.6163, 3.12, 3.029), (1.046, 5.365, 3.029), (0.03524, 0.0552, 3.029), (0.02477, 1.039e-07, 3.029), (1.999, 10.23, 3.029), (-0.7448, 4.266, 3.029), (2.663, 4.354, 3.029), (-3.154, 3.947, 3.027), (2.599, 4.353, 3.029), (0.8435, 4.307, 3.029), (2.733, 5.357, 3.029), (2.673, 5.356, 3.029), (1.036, 5.311, 3.029), (-0.4457, 5.271, 3.029), (-3.199, 4.045, 3.027), (-2.392, 3.134, 3.029), (-2.007, 4.861, 3.029), (-2.545, 4.022, 3.029), (-2.009, 4.836, 3.029), (0.152, 8.241, 3.029), (0.4111, 10.5, 3.029), (0.4054, 10.48, 3.029), (0.8374, 9.65, 3.029), (-1.392, 9.778, 3.029), (3.01, 9.356, 3.029), (2.97, 9.361, 3.029), (1.861, 9.511, 3.029), (0.1882, 9.753, 3.029), (0.1283, 10.54, 3.029), (0.1225, 10.52, 3.029), (-0.442, 8.48, 3.029), (-0.09468, 9.798, 3.029), (2.857, 7.154, 3.029), (-0.1178, 6.42, 3.029), (2.807, 7.157, 3.029), (1.415, 7.226, 3.029), (1.255, 10.36, 3.029), (0.5547, 7.856, 3.029), (-0.8756, 3.087, 3.029), (-0.1479, 5.333, 3.029), (-1.851, 0.05458, 3.029), (1.25, 10.34, 3.029), (-1.866, 1.039e-07, 3.029), (-0.4414, 4.274, 3.029), (-0.1628, 5.279, 3.029), (1.049, 9.621, 3.029), (0.3957, 7.277, 3.029), (0.4719, 8.413, 3.029), (-1.385, 9.44, 3.029), (-0.1824, 8.517, 3.029), (2.927, 8.157, 3.029), (2.881, 8.162, 3.029), (1.625, 8.293, 3.029), (-0.3642, 8.899, 3.029), (0.7011, 8.389, 3.029), (-0.2467, 10.6, 3.029), (-0.5744, 10.22, 3.029), (-1.04, 9.655, 3.029), (-0.9195, 8.64, 3.029), (-0.8275, 8.926, 3.029), (2.477, 1.676, 3.029), (-2.088, 1.626, 3.029), (2.401, 1.675, 3.029), (0.3374, 1.65, 3.029), (-1.695, 1.631, 3.029), (2.528, 2.407, 3.029), (2.455, 2.406, 3.029), (0.4741, 2.37, 3.029), (-1.446, 2.344, 3.029), (-1.66, 2.34, 3.029), (-0.9433, 3.599, 3.029), (-2.958, 3.508, 3.029), (2.617, 3.688, 3.029), (2.55, 3.687, 3.029), (0.7159, 3.641, 3.029), (-2.451, 3.381, 3.029), (-0.6264, 3.607, 3.029), (-2.783, 4.628, 3.029), (-3.113, 3.953, 3.027), (-2.778, 4.26, 3.029), (-2.58, 3.208, 3.029), (-2.772, 3.517, 3.029)], [], [(25, 22, 3, 17), (62, 60, 5, 18), (84, 83, 6, 24), (94, 93, 9, 19), (39, 38, 10, 20), (107, 105, 13, 42), (16, 1, 15, 21), (31, 16, 21, 30), (40, 39, 20, 29), (95, 94, 19, 28), (63, 62, 18, 27), (32, 25, 17, 26), (54, 53, 25, 32), (85, 84, 24, 51), (53, 52, 22, 25), (73, 54, 32, 69), (69, 32, 26, 64), (74, 63, 27, 65), (96, 95, 28, 66), (72, 40, 29, 67), (70, 31, 30, 68), (104, 102, 37, 71), (102, 101, 36, 37), (109, 106, 35, 99), (101, 100, 34, 36), (71, 37, 40, 72), (37, 36, 39, 40), (106, 107, 42, 35), (36, 34, 38, 39), (33, 41, 46, 45), (98, 33, 45, 103), (41, 11, 44, 46), (50, 23, 49, 55), (23, 2, 48, 49), (75, 50, 55, 77), (82, 80, 54, 73), (79, 78, 52, 53), (87, 85, 51, 76), (80, 79, 53, 54), (77, 55, 59, 81), (55, 49, 57, 59), (49, 48, 56, 57), (67, 29, 63, 74), (29, 20, 62, 63), (20, 10, 60, 62), (11, 67, 74, 61), (75, 82, 73, 50), (33, 71, 72, 41), (98, 104, 71, 33), (0, 70, 68, 14), (41, 72, 67, 11), (97, 96, 66, 8), (61, 74, 65, 4), (23, 69, 64, 2), (50, 73, 69, 23), (4, 65, 82, 75), (47, 77, 81, 58), (27, 18, 79, 80), (86, 87, 76, 7), (18, 5, 78, 79), (65, 27, 80, 82), (4, 75, 77, 47), (58, 81, 87, 86), (81, 59, 85, 87), (59, 57, 84, 85), (57, 56, 83, 84), (14, 68, 92, 89), (68, 30, 91, 92), (30, 21, 90, 91), (21, 15, 88, 90), (89, 92, 96, 97), (92, 91, 95, 96), (91, 90, 94, 95), (90, 88, 93, 94), (8, 66, 104, 98), (8, 98, 103, 43), (19, 9, 100, 101), (108, 109, 99, 12), (28, 19, 101, 102), (66, 28, 102, 104), (43, 103, 109, 108), (45, 46, 107, 106), (103, 45, 106, 109), (46, 44, 105, 107)])
me_plane.polygons.foreach_set('use_smooth', [True] * 84)
_k = {(0, 14): 1.0, (1, 16): 1.0, (3, 22): 1.0, (2, 64): 1.0, (5, 60): 1.0, (7, 76): 1.0, (4, 47): 1.0, (6, 83): 0.93725, (9, 93): 1.0, (10, 38): 1.0, (11, 61): 1.0, (12, 99): 1.0, (8, 43): 1.0, (13, 105): 1.0, (14, 89): 1.0, (1, 15): 1.0, (16, 31): 1.0, (3, 17): 0.93725, (22, 52): 1.0, (6, 24): 1.0, (17, 26): 1.0, (31, 70): 1.0, (34, 100): 1.0, (35, 42): 1.0, (34, 38): 1.0, (13, 42): 1.0, (43, 108): 1.0, (11, 44): 1.0, (47, 58): 1.0, (2, 48): 1.0, (24, 51): 1.0, (52, 78): 1.0, (48, 56): 1.0, (58, 86): 1.0, (10, 60): 1.0, (4, 61): 1.0, (26, 64): 1.0, (0, 70): 1.0, (51, 76): 1.0, (5, 78): 1.0, (56, 83): 1.0, (7, 86): 1.0, (15, 88): 1.0, (89, 97): 1.0, (88, 93): 1.0, (8, 97): 1.0, (35, 99): 1.0, (9, 100): 1.0, (44, 105): 1.0, (12, 108): 1.0}
me_plane.attributes.new('crease_edge', 'FLOAT', 'EDGE').data.foreach_set('value', [_k.get((min(e.vertices), max(e.vertices)), 0.0) for e in me_plane.edges])
_uv = me_plane.uv_layers.new(name='UVMap')
_uv.uv.foreach_set('vector', [0.6358, 0.9982, 1.0, 0.9743, 1.0, 1.0, 0.6358, 1.0, 0.9814, 0.7098, 1.0, 0.71, 1.0, 0.7613, 0.9814, 0.7613, 0.0, 0.9601, 0.0, 1.0, 0.0, 1.0, 0.0, 0.9549, 0.9814, 0.2386, 1.0, 0.2389, 1.0, 0.3142, 0.9814, 0.3139, 0.9814, 0.5312, 1.0, 0.5316, 1.0, 0.5369, 0.9814, 0.5365, 0.001244, 0.3962, 0.001492, 0.4406, 0.0, 0.4142, 0.0, 0.3686, 0.9814, 0.0, 1.0, 0.0, 1.0, 0.005565, 0.9814, 0.005559, 0.471, 0.0, 0.9814, 0.0, 0.9814, 0.005559, 0.471, 0.005391, 0.471, 0.5186, 0.9814, 0.5312, 0.9814, 0.5365, 0.471, 0.5239, 0.471, 0.2315, 0.9814, 0.2386, 0.9814, 0.3139, 0.471, 0.3046, 0.471, 0.7054, 0.9814, 0.7098, 0.9814, 0.7613, 0.471, 0.7593, 0.471, 0.9982, 0.6358, 0.9982, 0.6358, 1.0, 0.471, 1.0, 0.471, 0.9284, 0.9814, 0.9284, 0.6358, 0.9982, 0.471, 0.9982, 0.0, 0.9012, 0.0, 0.9601, 0.0, 0.9549, 0.0, 0.9071, 0.9814, 0.9284, 1.0, 0.9284, 1.0, 0.9743, 0.6358, 0.9982, 0.09736, 0.9284, 0.471, 0.9284, 0.471, 0.9982, 0.09736, 0.9982, 0.09736, 0.9982, 0.471, 0.9982, 0.471, 1.0, 0.09736, 1.0, 0.09736, 0.7022, 0.471, 0.7054, 0.471, 0.7593, 0.09621, 0.7581, 0.09736, 0.2262, 0.471, 0.2315, 0.471, 0.3046, 0.09736, 0.2979, 0.09736, 0.5095, 0.471, 0.5186, 0.471, 0.5239, 0.09736, 0.5146, 0.09736, 0.0, 0.471, 0.0, 0.471, 0.005391, 0.09736, 0.005268, 0.09736, 0.3481, 0.471, 0.3555, 0.471, 0.4206, 0.09736, 0.4125, 0.471, 0.3555, 0.9814, 0.3657, 0.9814, 0.4317, 0.471, 0.4206, 0.0007072, 0.3276, 0.0001462, 0.3566, 0.0, 0.3557, 0.0, 0.3242, 0.9814, 0.3657, 1.0, 0.366, 1.0, 0.4321, 0.9814, 0.4317, 0.09736, 0.4125, 0.471, 0.4206, 0.471, 0.5186, 0.09736, 0.5095, 0.471, 0.4206, 0.9814, 0.4317, 0.9814, 0.5312, 0.471, 0.5186, 0.0001462, 0.3566, 0.001244, 0.3962, 0.0, 0.3686, 0.0, 0.3557, 0.9814, 0.4317, 1.0, 0.4321, 1.0, 0.5316, 0.9814, 0.5312, 0.009146, 0.4106, 0.009146, 0.5073, 0.004004, 0.4624, 0.001824, 0.3678, 0.009146, 0.3464, 0.009146, 0.4106, 0.001824, 0.3678, 0.001824, 0.3116, 0.009146, 0.5073, 0.009146, 0.5102, 0.004004, 0.4649, 0.004004, 0.4624, 0.0, 0.9284, 0.0, 0.9982, 0.0, 0.9982, 0.0, 0.9284, 0.0, 0.9982, 0.0, 1.0, 0.0, 1.0, 0.0, 0.9982, 0.002079, 0.8094, 0.0, 0.9284, 0.0, 0.9284, 0.0, 0.8095, 0.09528, 0.8094, 0.471, 0.8095, 0.471, 0.9284, 0.09736, 0.9284, 0.9814, 0.8095, 1.0, 0.8095, 1.0, 0.9284, 0.9814, 0.9284, 0.0, 0.8371, 0.0, 0.9012, 0.0, 0.9071, 0.0, 0.8757, 0.471, 0.8095, 0.9814, 0.8095, 0.9814, 0.9284, 0.471, 0.9284, 0.0, 0.8095, 0.0, 0.9284, 0.0, 0.9284, 0.0, 0.8419, 0.0, 0.9284, 0.0, 0.9982, 0.0, 0.9982, 0.0, 0.9284, 0.0, 0.9982, 0.0, 1.0, 0.0, 1.0, 0.0, 0.9982, 0.09736, 0.5146, 0.471, 0.5239, 0.471, 0.7054, 0.09736, 0.7022, 0.471, 0.5239, 0.9814, 0.5365, 0.9814, 0.7098, 0.471, 0.7054, 0.9814, 0.5365, 1.0, 0.5369, 1.0, 0.71, 0.9814, 0.7098, 0.009146, 0.5102, 0.09736, 0.5146, 0.09736, 0.7022, 0.004052, 0.6177, 0.002079, 0.8094, 0.09528, 0.8094, 0.09736, 0.9284, 0.0, 0.9284, 0.009146, 0.4106, 0.09736, 0.4125, 0.09736, 0.5095, 0.009146, 0.5073, 0.009146, 0.3464, 0.09736, 0.3481, 0.09736, 0.4125, 0.009146, 0.4106, 0.0, 0.0, 0.09736, 0.0, 0.09736, 0.005268, 0.0, 0.005236, 0.009146, 0.5073, 0.09736, 0.5095, 0.09736, 0.5146, 0.009146, 0.5102, 0.04244, 0.2255, 0.09736, 0.2262, 0.09736, 0.2979, 0.009146, 0.2963, 0.004052, 0.6177, 0.09736, 0.7022, 0.09621, 0.7581, 0.002364, 0.699, 0.0, 0.9982, 0.09736, 0.9982, 0.09736, 1.0, 0.0, 1.0, 0.0, 0.9284, 0.09736, 0.9284, 0.09736, 0.9982, 0.0, 0.9982, 0.002364, 0.699, 0.09621, 0.7581, 0.09528, 0.8094, 0.002079, 0.8094, 0.0009811, 0.789, 0.0, 0.8095, 0.0, 0.8419, 0.0, 0.8022, 0.471, 0.7593, 0.9814, 0.7613, 0.9814, 0.8095, 0.471, 0.8095, 0.0, 0.8092, 0.0, 0.8371, 0.0, 0.8757, 0.0, 0.8314, 0.9814, 0.7613, 1.0, 0.7613, 1.0, 0.8095, 0.9814, 0.8095, 0.09621, 0.7581, 0.471, 0.7593, 0.471, 0.8095, 0.09528, 0.8094, 0.002364, 0.699, 0.002079, 0.8094, 0.0, 0.8095, 0.0009811, 0.789, 0.0, 0.8022, 0.0, 0.8419, 0.0, 0.8371, 0.0, 0.8092, 0.0, 0.8419, 0.0, 0.9284, 0.0, 0.9012, 0.0, 0.8371, 0.0, 0.9284, 0.0, 0.9982, 0.0, 0.9601, 0.0, 0.9012, 0.0, 0.9982, 0.0, 1.0, 0.0, 1.0, 0.0, 0.9601, 0.0, 0.005236, 0.09736, 0.005268, 0.09736, 0.1574, 0.0, 0.1565, 0.09736, 0.005268, 0.471, 0.005391, 0.471, 0.1611, 0.09736, 0.1574, 0.471, 0.005391, 0.9814, 0.005559, 0.9814, 0.1661, 0.471, 0.1611, 0.9814, 0.005559, 1.0, 0.005565, 1.0, 0.1663, 0.9814, 0.1661, 0.0, 0.1565, 0.09736, 0.1574, 0.09736, 0.2262, 0.04244, 0.2255, 0.09736, 0.1574, 0.471, 0.1611, 0.471, 0.2315, 0.09736, 0.2262, 0.471, 0.1611, 0.9814, 0.1661, 0.9814, 0.2386, 0.471, 0.2315, 0.9814, 0.1661, 1.0, 0.1663, 1.0, 0.2389, 0.9814, 0.2386, 0.009146, 0.2963, 0.09736, 0.2979, 0.09736, 0.3481, 0.009146, 0.3464, 0.009146, 0.2963, 0.009146, 0.3464, 0.001824, 0.3116, 0.001824, 0.2746, 0.9814, 0.3139, 1.0, 0.3142, 1.0, 0.366, 0.9814, 0.3657, 0.000841, 0.2714, 0.0007072, 0.3276, 0.0, 0.3242, 0.0, 0.2686, 0.471, 0.3046, 0.9814, 0.3139, 0.9814, 0.3657, 0.471, 0.3555, 0.09736, 0.2979, 0.471, 0.3046, 0.471, 0.3555, 0.09736, 0.3481, 0.001824, 0.2746, 0.001824, 0.3116, 0.0007072, 0.3276, 0.000841, 0.2714, 0.001824, 0.3678, 0.004004, 0.4624, 0.001244, 0.3962, 0.0001462, 0.3566, 0.001824, 0.3116, 0.001824, 0.3678, 0.0001462, 0.3566, 0.0007072, 0.3276, 0.004004, 0.4624, 0.004004, 0.4649, 0.001492, 0.4406, 0.001244, 0.3962])
me_plane.update()
me_plane_001 = bpy.data.meshes.new('Plane.001')
me_plane_001.from_pydata([(3.267, -1.498, -0.2166), (3.268, 1.408, 0.0), (3.267, -1.507, -0.0125), (3.268, 1.408, 0.2241), (0.0, 1.408, 0.2241), (3.268, -1.197, -0.09103), (3.268, -1.201, 0.1227), (3.022, -1.498, -0.2167), (3.022, -1.507, -0.01256), (3.023, 1.408, 0.0), (3.023, 1.408, 0.2241), (3.023, -1.201, 0.1227), (3.023, -1.197, -0.09106), (0.0, 1.408, 0.0), (-0.0005138, -1.202, 0.1223), (-0.001098, -1.499, -0.2175), (-0.001199, -1.507, -0.01333), (-0.0004618, -1.197, -0.09146), (3.268, 1.136, 0.0), (3.268, 1.136, 0.2241), (0.0, 1.136, 0.2241), (3.023, 1.136, 0.2241), (3.023, 1.136, 0.0), (0.0, 1.136, 0.0), (3.268, 1.408, 0.01033), (3.268, 1.408, 0.2138), (3.267, -1.506, -0.02208), (3.267, -1.498, -0.207), (-0.001195, -1.507, -0.02292), (2.343e-07, 1.408, 0.2138), (3.268, -1.197, -0.08107), (3.268, -1.201, 0.1128), (3.023, 1.408, 0.01033), (3.023, 1.408, 0.2138), (3.022, -1.498, -0.2071), (3.022, -1.506, -0.02214), (-0.001101, -1.499, -0.2078), (2.384e-07, 1.408, 0.01033), (3.268, 1.136, 0.01033), (3.268, 1.136, 0.2138)], [], [(22, 9, 1, 18), (21, 19, 3, 10), (39, 25, 3, 19), (35, 26, 2, 8), (26, 31, 6, 2), (8, 2, 6, 11), (7, 12, 5, 0), (15, 17, 12, 7), (16, 8, 11, 14), (25, 33, 10, 3), (28, 35, 8, 16), (20, 21, 10, 4), (23, 13, 9, 22), (33, 29, 4, 10), (17, 23, 22, 12), (14, 11, 21, 20), (31, 39, 19, 6), (11, 6, 19, 21), (12, 22, 18, 5), (5, 18, 38, 30), (30, 38, 39, 31), (9, 13, 37, 32), (32, 37, 29, 33), (15, 7, 34, 36), (36, 34, 35, 28), (1, 9, 32, 24), (24, 32, 33, 25), (0, 5, 30, 27), (27, 30, 31, 26), (7, 0, 27, 34), (34, 27, 26, 35), (18, 1, 24, 38), (38, 24, 25, 39)])
me_plane_001.polygons.foreach_set('use_smooth', [True] * 33)
_uv = me_plane_001.uv_layers.new(name='UVMap')
_uv.uv.foreach_set('vector', [0.9625, 0.9034, 0.9625, 1.0, 1.0, 1.0, 1.0, 0.9034, 0.9625, 0.9034, 1.0, 0.9034, 1.0, 1.0, 0.9625, 1.0, 1.0, 0.9034, 1.0, 1.0, 1.0, 1.0, 1.0, 0.9034, 0.9625, 0.0, 1.0, 0.0, 1.0, 0.0, 0.9625, 0.0, 1.0, 0.0, 1.0, 0.08829, 1.0, 0.08829, 1.0, 0.0, 0.9625, 0.0, 1.0, 0.0, 1.0, 0.08829, 0.9625, 0.08829, 0.9625, 0.0, 0.9625, 0.08829, 1.0, 0.08829, 1.0, 0.0, 0.5, -1.946e-06, 0.5, 0.08829, 0.9625, 0.08829, 0.9625, 0.0, 0.5, 0.0, 0.9625, 0.0, 0.9625, 0.08829, 0.5, 0.08829, 1.0, 1.0, 0.9625, 1.0, 0.9625, 1.0, 1.0, 1.0, 0.5, 0.0, 0.9625, 0.0, 0.9625, 0.0, 0.5, 0.0, 0.5, 0.9034, 0.9625, 0.9034, 0.9625, 1.0, 0.5, 1.0, 0.5, 0.9034, 0.5, 1.0, 0.9625, 1.0, 0.9625, 0.9034, 0.9625, 1.0, 0.5, 1.0, 0.5, 1.0, 0.9625, 1.0, 0.5, 0.08829, 0.5, 0.9034, 0.9625, 0.9034, 0.9625, 0.08829, 0.5, 0.08829, 0.9625, 0.08829, 0.9625, 0.9034, 0.5, 0.9034, 1.0, 0.08829, 1.0, 0.9034, 1.0, 0.9034, 1.0, 0.08829, 0.9625, 0.08829, 1.0, 0.08829, 1.0, 0.9034, 0.9625, 0.9034, 0.9625, 0.08829, 0.9625, 0.9034, 1.0, 0.9034, 1.0, 0.08829, 1.0, 0.08829, 1.0, 0.9034, 1.0, 0.9034, 1.0, 0.08829, 1.0, 0.08829, 1.0, 0.9034, 1.0, 0.9034, 1.0, 0.08829, 0.9625, 1.0, 0.5, 1.0, 0.5, 1.0, 0.9625, 1.0, 0.9625, 1.0, 0.5, 1.0, 0.5, 1.0, 0.9625, 1.0, 0.5, -1.946e-06, 0.9625, 0.0, 0.9625, 0.0, 0.5, 0.0, 0.5, 0.0, 0.9625, 0.0, 0.9625, 0.0, 0.5, 0.0, 1.0, 1.0, 0.9625, 1.0, 0.9625, 1.0, 1.0, 1.0, 1.0, 1.0, 0.9625, 1.0, 0.9625, 1.0, 1.0, 1.0, 1.0, 0.0, 1.0, 0.08829, 1.0, 0.08829, 1.0, 4.547e-13, 1.0, 4.547e-13, 1.0, 0.08829, 1.0, 0.08829, 1.0, 0.0, 0.9625, 0.0, 1.0, 0.0, 1.0, 4.547e-13, 0.9625, 0.0, 0.9625, 0.0, 1.0, 4.547e-13, 1.0, 0.0, 0.9625, 0.0, 1.0, 0.9034, 1.0, 1.0, 1.0, 1.0, 1.0, 0.9034, 1.0, 0.9034, 1.0, 1.0, 1.0, 1.0, 1.0, 0.9034])
me_plane_001.update()
me_plane_002 = bpy.data.meshes.new('Plane.002')
me_plane_002.from_pydata([(-2.296, -0.3728, 2.965), (2.36, -0.3728, 2.965), (0.867, 10.44, 2.965), (3.06, 10.08, 2.965), (0.1297, 7.265, 2.965), (2.893, 7.672, 2.965), (-1.373, 10.79, 2.965), (-1.538, 8.999, 2.965), (-1.203, 2.856, 2.965), (2.58, 3.166, 2.965), (2.736, 5.411, 2.965), (-0.4368, 5.078, 2.965), (-2.741, 3.043, 2.965), (-3.264, 4.173, 2.965), (-2.28, -0.3184, 2.965), (2.364, -0.3167, 2.965), (2.278, -0.3728, 2.965), (2.332, 10.19, 2.965), (2.845, 7.676, 2.965), (2.511, 3.165, 2.965), (2.677, 5.409, 2.965), (2.282, -0.3167, 2.965), (3.042, 9.818, 2.965), (0.8612, 10.42, 2.965), (-1.501, 10.32, 2.965), (2.329, 10.17, 2.965), (1.809, 10.29, 2.965), (1.524, 7.779, 2.965), (0.6163, 2.897, 2.965), (1.046, 5.142, 2.965), (0.03524, -0.3176, 2.965), (0.02477, -0.3728, 2.965), (1.805, 10.27, 2.965), (-0.7448, 4.043, 2.965), (2.663, 4.354, 2.965), (-3.154, 3.724, 2.962), (2.599, 4.353, 2.965), (0.8435, 4.084, 2.965), (2.733, 5.357, 2.965), (2.673, 5.356, 2.965), (1.036, 5.088, 2.965), (-0.4457, 5.048, 2.965), (-3.199, 3.822, 2.962), (-2.392, 2.911, 2.965), (-2.007, 4.638, 2.965), (-2.545, 3.799, 2.965), (-2.009, 4.613, 2.965), (-0.04144, 8.282, 2.965), (0.2177, 10.54, 2.965), (0.212, 10.52, 2.965), (0.644, 9.691, 2.965), (-1.585, 9.82, 2.965), (3.01, 9.356, 2.965), (2.97, 9.361, 2.965), (1.667, 9.553, 2.965), (-0.005205, 9.795, 2.965), (-0.06514, 10.58, 2.965), (-0.07086, 10.56, 2.965), (-0.6354, 8.521, 2.965), (-0.2881, 9.84, 2.965), (2.857, 7.154, 2.965), (-0.1178, 6.42, 2.965), (2.807, 7.157, 2.965), (1.415, 7.226, 2.965), (1.062, 10.4, 2.965), (0.5547, 7.856, 2.965), (-0.8756, 2.864, 2.965), (-0.1479, 5.11, 2.965), (-1.851, -0.3182, 2.965), (1.056, 10.39, 2.965), (-1.866, -0.3728, 2.965), (-0.4414, 4.051, 2.965), (-0.1628, 5.056, 2.965), (0.8556, 9.663, 2.965), (0.3957, 7.277, 2.965), (0.2785, 8.454, 2.965), (-1.578, 9.481, 2.965), (-0.3758, 8.558, 2.965), (2.927, 8.157, 2.965), (2.881, 8.162, 2.965), (1.432, 8.334, 2.965), (-0.5576, 8.94, 2.965), (0.5077, 8.43, 2.965), (-0.4401, 10.64, 2.965), (-0.7678, 10.26, 2.965), (-1.234, 9.696, 2.965), (-1.113, 8.681, 2.965), (-1.021, 8.967, 2.965), (2.477, 1.676, 2.965), (-2.088, 1.626, 2.965), (2.401, 1.675, 2.965), (0.3374, 1.65, 2.965), (-1.695, 1.631, 2.965), (2.528, 2.407, 2.965), (2.455, 2.406, 2.965), (0.4741, 2.37, 2.965), (-1.446, 2.344, 2.965), (-1.66, 2.34, 2.965), (-0.9433, 3.376, 2.965), (-2.958, 3.285, 2.965), (2.617, 3.688, 2.965), (2.55, 3.687, 2.965), (0.7159, 3.418, 2.965), (-2.451, 3.158, 2.965), (-0.6264, 3.384, 2.965), (-2.783, 4.405, 2.965), (-3.113, 3.73, 2.962), (-2.778, 4.037, 2.965), (-2.58, 2.985, 2.965), (-2.772, 3.294, 2.965), (-2.296, -0.3728, 0.0), (2.36, -0.3728, 0.0), (0.867, 10.44, 0.0), (3.06, 10.08, 0.0), (0.1297, 7.265, 0.0), (2.893, 7.672, 0.0), (-1.373, 10.79, 0.0), (-1.538, 8.999, 0.0), (-1.203, 2.856, 0.0), (2.58, 3.166, 0.0), (2.736, 5.411, 0.0), (-0.4368, 5.078, 0.0), (-2.741, 3.043, 0.0), (-3.26, 4.185, 0.0), (-2.28, -0.3184, 0.0), (2.364, -0.3167, 0.0), (2.278, -0.3728, 0.0), (2.332, 10.19, 0.0), (2.845, 7.676, 0.0), (2.511, 3.165, 0.0), (2.677, 5.409, 0.0), (2.282, -0.3167, 0.0), (3.042, 9.818, 0.0), (0.8612, 10.42, 0.0), (-1.501, 10.32, 0.0), (2.329, 10.17, 0.0), (1.809, 10.29, 0.0), (1.524, 7.779, 0.0), (0.6163, 2.897, 0.0), (1.046, 5.142, 0.0), (0.03524, -0.3176, 0.0), (0.02477, -0.3728, 0.0), (1.805, 10.27, 0.0), (-0.7448, 4.043, 0.0), (2.663, 4.354, 0.0), (-3.146, 3.723, 0.0), (2.599, 4.353, 0.0), (0.8435, 4.084, 0.0), (2.733, 5.357, 0.0), (2.673, 5.356, 0.0), (1.036, 5.088, 0.0), (-0.4457, 5.048, 0.0), (-3.191, 3.833, 0.0), (-2.392, 2.911, 0.0), (-2.007, 4.638, 0.0), (-2.541, 3.799, 0.0), (-2.009, 4.613, 0.0), (-0.04143, 8.282, 0.0), (0.2177, 10.54, 0.0), (0.212, 10.52, 0.0), (0.644, 9.691, 0.0), (-1.585, 9.82, 0.0), (3.01, 9.356, 0.0), (2.97, 9.361, 0.0), (1.667, 9.553, 0.0), (-0.005205, 9.795, 0.0), (-0.06514, 10.58, 0.0), (-0.07086, 10.56, 0.0), (-0.6354, 8.521, 0.0), (-0.2881, 9.84, 0.0), (2.857, 7.154, 0.0), (-0.1178, 6.42, 0.0), (2.807, 7.157, 0.0), (1.415, 7.226, 0.0), (1.062, 10.4, 0.0), (0.5547, 7.856, 0.0), (-0.8756, 2.864, 0.0), (-0.1479, 5.11, 0.0), (-1.851, -0.3182, 0.0), (1.056, 10.39, 0.0), (-1.866, -0.3728, 0.0), (-0.4414, 4.051, 0.0), (-0.1628, 5.056, 0.0), (0.8556, 9.663, 0.0), (0.3957, 7.277, 0.0), (0.2785, 8.454, 0.0), (-1.578, 9.481, 0.0), (-0.3758, 8.558, 0.0), (2.927, 8.157, 0.0), (2.881, 8.162, 0.0), (1.432, 8.334, 0.0), (-0.5576, 8.94, 0.0), (0.5077, 8.43, 0.0), (-0.4401, 10.64, 0.0), (-0.7678, 10.26, 0.0), (-1.234, 9.696, 0.0), (-1.113, 8.681, 0.0), (-1.021, 8.967, 0.0), (2.477, 1.676, 0.0), (-2.088, 1.626, 0.0), (2.401, 1.675, 0.0), (0.3374, 1.65, 0.0), (-1.695, 1.631, 0.0), (2.528, 2.407, 0.0), (2.455, 2.406, 0.0), (0.4741, 2.37, 0.0), (-1.446, 2.344, 0.0), (-1.66, 2.34, 0.0), (-0.9433, 3.376, 0.0), (-2.958, 3.273, 0.0), (2.617, 3.688, 0.0), (2.55, 3.687, 0.0), (0.7159, 3.418, 0.0), (-2.45, 3.157, 0.0), (-0.6264, 3.384, 0.0), (-2.782, 4.41, 0.0), (-3.105, 3.728, 0.0), (-2.775, 4.043, 0.0), (-2.58, 2.985, 0.0), (-2.768, 3.289, 0.0)], [], [(25, 17, 3, 22), (62, 18, 5, 60), (84, 24, 6, 83), (94, 19, 9, 93), (39, 20, 10, 38), (107, 42, 13, 105), (16, 21, 15, 1), (31, 30, 21, 16), (40, 29, 20, 39), (95, 28, 19, 94), (63, 27, 18, 62), (32, 26, 17, 25), (54, 32, 25, 53), (85, 51, 24, 84), (53, 25, 22, 52), (73, 69, 32, 54), (69, 64, 26, 32), (74, 65, 27, 63), (96, 66, 28, 95), (72, 67, 29, 40), (70, 68, 30, 31), (104, 71, 37, 102), (102, 37, 36, 101), (109, 99, 35, 106), (101, 36, 34, 100), (71, 72, 40, 37), (37, 40, 39, 36), (106, 35, 42, 107), (36, 39, 38, 34), (33, 45, 46, 41), (98, 103, 45, 33), (41, 46, 44, 11), (50, 55, 49, 23), (23, 49, 48, 2), (75, 77, 55, 50), (82, 73, 54, 80), (79, 53, 52, 78), (87, 76, 51, 85), (80, 54, 53, 79), (77, 81, 59, 55), (55, 59, 57, 49), (49, 57, 56, 48), (67, 74, 63, 29), (29, 63, 62, 20), (20, 62, 60, 10), (11, 61, 74, 67), (75, 50, 73, 82), (33, 41, 72, 71), (98, 33, 71, 104), (0, 14, 68, 70), (41, 11, 67, 72), (97, 8, 66, 96), (61, 4, 65, 74), (23, 2, 64, 69), (50, 23, 69, 73), (4, 75, 82, 65), (47, 58, 81, 77), (27, 80, 79, 18), (86, 7, 76, 87), (18, 79, 78, 5), (65, 82, 80, 27), (4, 47, 77, 75), (58, 86, 87, 81), (81, 87, 85, 59), (59, 85, 84, 57), (57, 84, 83, 56), (14, 89, 92, 68), (68, 92, 91, 30), (30, 91, 90, 21), (21, 90, 88, 15), (89, 97, 96, 92), (92, 96, 95, 91), (91, 95, 94, 90), (90, 94, 93, 88), (8, 98, 104, 66), (8, 43, 103, 98), (19, 101, 100, 9), (108, 12, 99, 109), (28, 102, 101, 19), (66, 104, 102, 28), (43, 108, 109, 103), (45, 106, 107, 46), (103, 109, 106, 45), (46, 107, 105, 44), (135, 132, 113, 127), (172, 170, 115, 128), (194, 193, 116, 134), (204, 203, 119, 129), (149, 148, 120, 130), (217, 215, 123, 152), (126, 111, 125, 131), (141, 126, 131, 140), (150, 149, 130, 139), (205, 204, 129, 138), (173, 172, 128, 137), (142, 135, 127, 136), (164, 163, 135, 142), (195, 194, 134, 161), (163, 162, 132, 135), (183, 164, 142, 179), (179, 142, 136, 174), (184, 173, 137, 175), (206, 205, 138, 176), (182, 150, 139, 177), (180, 141, 140, 178), (214, 212, 147, 181), (212, 211, 146, 147), (219, 216, 145, 209), (211, 210, 144, 146), (181, 147, 150, 182), (147, 146, 149, 150), (216, 217, 152, 145), (146, 144, 148, 149), (143, 151, 156, 155), (208, 143, 155, 213), (151, 121, 154, 156), (160, 133, 159, 165), (133, 112, 158, 159), (185, 160, 165, 187), (192, 190, 164, 183), (189, 188, 162, 163), (197, 195, 161, 186), (190, 189, 163, 164), (187, 165, 169, 191), (165, 159, 167, 169), (159, 158, 166, 167), (177, 139, 173, 184), (139, 130, 172, 173), (130, 120, 170, 172), (121, 177, 184, 171), (185, 192, 183, 160), (143, 181, 182, 151), (208, 214, 181, 143), (110, 180, 178, 124), (151, 182, 177, 121), (207, 206, 176, 118), (171, 184, 175, 114), (133, 179, 174, 112), (160, 183, 179, 133), (114, 175, 192, 185), (157, 187, 191, 168), (137, 128, 189, 190), (196, 197, 186, 117), (128, 115, 188, 189), (175, 137, 190, 192), (114, 185, 187, 157), (168, 191, 197, 196), (191, 169, 195, 197), (169, 167, 194, 195), (167, 166, 193, 194), (124, 178, 202, 199), (178, 140, 201, 202), (140, 131, 200, 201), (131, 125, 198, 200), (199, 202, 206, 207), (202, 201, 205, 206), (201, 200, 204, 205), (200, 198, 203, 204), (118, 176, 214, 208), (118, 208, 213, 153), (129, 119, 210, 211), (218, 219, 209, 122), (138, 129, 211, 212), (176, 138, 212, 214), (153, 213, 219, 218), (155, 156, 217, 216), (213, 155, 216, 219), (156, 154, 215, 217), (4, 61, 171, 114), (6, 24, 134, 116), (34, 38, 148, 144), (31, 16, 126, 141), (83, 6, 116, 193), (51, 76, 186, 161), (3, 17, 127, 113), (44, 105, 215, 154), (56, 83, 193, 166), (58, 47, 157, 168), (93, 9, 119, 203), (35, 99, 209, 145), (5, 78, 188, 115), (2, 48, 158, 112), (9, 100, 210, 119), (13, 42, 152, 123), (12, 108, 218, 122), (7, 86, 196, 117), (38, 10, 120, 148), (17, 26, 136, 127), (14, 0, 110, 124), (48, 56, 166, 158), (100, 34, 144, 210), (61, 11, 121, 171), (26, 64, 174, 136), (16, 1, 111, 126), (88, 93, 203, 198), (42, 35, 145, 152), (22, 3, 113, 132), (86, 58, 168, 196), (99, 12, 122, 209), (64, 2, 112, 174), (24, 51, 161, 134), (43, 8, 118, 153), (108, 43, 153, 218), (78, 52, 162, 188), (105, 13, 123, 215), (70, 31, 141, 180), (60, 5, 115, 170), (11, 44, 154, 121), (8, 97, 207, 118), (15, 88, 198, 125), (89, 14, 124, 199), (52, 22, 132, 162), (97, 89, 199, 207), (1, 15, 125, 111), (0, 70, 180, 110), (76, 7, 117, 186), (10, 60, 170, 120), (47, 4, 114, 157)])
me_plane_002.polygons.foreach_set('use_smooth', [True] * 218)
_k = {(0, 14): 1.0, (1, 16): 1.0, (3, 22): 1.0, (2, 64): 1.0, (5, 60): 1.0, (7, 76): 1.0, (4, 47): 1.0, (6, 83): 0.93725, (9, 93): 1.0, (10, 38): 1.0, (11, 61): 1.0, (12, 99): 1.0, (8, 43): 1.0, (13, 105): 1.0, (14, 89): 1.0, (1, 15): 1.0, (16, 31): 1.0, (3, 17): 0.93725, (22, 52): 1.0, (6, 24): 1.0, (17, 26): 1.0, (31, 70): 1.0, (34, 100): 1.0, (35, 42): 1.0, (34, 38): 1.0, (13, 42): 1.0, (43, 108): 1.0, (11, 44): 1.0, (47, 58): 1.0, (2, 48): 1.0, (24, 51): 1.0, (52, 78): 1.0, (48, 56): 1.0, (58, 86): 1.0, (10, 60): 1.0, (4, 61): 1.0, (26, 64): 1.0, (0, 70): 1.0, (51, 76): 1.0, (5, 78): 1.0, (56, 83): 1.0, (7, 86): 1.0, (15, 88): 1.0, (89, 97): 1.0, (88, 93): 1.0, (8, 97): 1.0, (35, 99): 1.0, (9, 100): 1.0, (44, 105): 1.0, (12, 108): 1.0, (110, 124): 1.0, (111, 126): 1.0, (113, 132): 1.0, (112, 174): 1.0, (115, 170): 1.0, (117, 186): 1.0, (114, 157): 1.0, (116, 193): 0.93725, (119, 203): 1.0, (120, 148): 1.0, (121, 171): 1.0, (122, 209): 1.0, (118, 153): 1.0, (123, 215): 1.0, (124, 199): 1.0, (111, 125): 1.0, (126, 141): 1.0, (113, 127): 0.93725, (132, 162): 1.0, (116, 134): 1.0, (127, 136): 1.0, (141, 180): 1.0, (144, 210): 1.0, (145, 152): 1.0, (144, 148): 1.0, (123, 152): 1.0, (153, 218): 1.0, (121, 154): 1.0, (157, 168): 1.0, (112, 158): 1.0, (134, 161): 1.0, (162, 188): 1.0, (158, 166): 1.0, (168, 196): 1.0, (120, 170): 1.0, (114, 171): 1.0, (136, 174): 1.0, (110, 180): 1.0, (161, 186): 1.0, (115, 188): 1.0, (166, 193): 1.0, (117, 196): 1.0, (125, 198): 1.0, (199, 207): 1.0, (198, 203): 1.0, (118, 207): 1.0, (145, 209): 1.0, (119, 210): 1.0, (154, 215): 1.0, (122, 218): 1.0}
me_plane_002.attributes.new('crease_edge', 'FLOAT', 'EDGE').data.foreach_set('value', [_k.get((min(e.vertices), max(e.vertices)), 0.0) for e in me_plane_002.edges])
_uv = me_plane_002.uv_layers.new(name='UVMap')
_uv.uv.foreach_set('vector', [0.6358, 0.9982, 0.6358, 1.0, 1.0, 1.0, 1.0, 0.9743, 0.9814, 0.7098, 0.9814, 0.7613, 1.0, 0.7613, 1.0, 0.71, 0.0, 0.9601, 0.0, 0.9549, 0.0, 1.0, 0.0, 1.0, 0.9814, 0.2386, 0.9814, 0.3139, 1.0, 0.3142, 1.0, 0.2389, 0.9814, 0.5312, 0.9814, 0.5365, 1.0, 0.5369, 1.0, 0.5316, 0.001244, 0.3962, 0.0, 0.3686, 0.0, 0.4142, 0.001492, 0.4406, 0.9814, 0.0, 0.9814, 0.005559, 1.0, 0.005565, 1.0, 0.0, 0.471, 0.0, 0.471, 0.005391, 0.9814, 0.005559, 0.9814, 0.0, 0.471, 0.5186, 0.471, 0.5239, 0.9814, 0.5365, 0.9814, 0.5312, 0.471, 0.2315, 0.471, 0.3046, 0.9814, 0.3139, 0.9814, 0.2386, 0.471, 0.7054, 0.471, 0.7593, 0.9814, 0.7613, 0.9814, 0.7098, 0.471, 0.9982, 0.471, 1.0, 0.6358, 1.0, 0.6358, 0.9982, 0.471, 0.9284, 0.471, 0.9982, 0.6358, 0.9982, 0.9814, 0.9284, 0.0, 0.9012, 0.0, 0.9071, 0.0, 0.9549, 0.0, 0.9601, 0.9814, 0.9284, 0.6358, 0.9982, 1.0, 0.9743, 1.0, 0.9284, 0.09736, 0.9284, 0.09736, 0.9982, 0.471, 0.9982, 0.471, 0.9284, 0.09736, 0.9982, 0.09736, 1.0, 0.471, 1.0, 0.471, 0.9982, 0.09736, 0.7022, 0.09621, 0.7581, 0.471, 0.7593, 0.471, 0.7054, 0.09736, 0.2262, 0.09736, 0.2979, 0.471, 0.3046, 0.471, 0.2315, 0.09736, 0.5095, 0.09736, 0.5146, 0.471, 0.5239, 0.471, 0.5186, 0.09736, 0.0, 0.09736, 0.005268, 0.471, 0.005391, 0.471, 0.0, 0.09736, 0.3481, 0.09736, 0.4125, 0.471, 0.4206, 0.471, 0.3555, 0.471, 0.3555, 0.471, 0.4206, 0.9814, 0.4317, 0.9814, 0.3657, 0.0007072, 0.3276, 0.0, 0.3242, 0.0, 0.3557, 0.0001462, 0.3566, 0.9814, 0.3657, 0.9814, 0.4317, 1.0, 0.4321, 1.0, 0.366, 0.09736, 0.4125, 0.09736, 0.5095, 0.471, 0.5186, 0.471, 0.4206, 0.471, 0.4206, 0.471, 0.5186, 0.9814, 0.5312, 0.9814, 0.4317, 0.0001462, 0.3566, 0.0, 0.3557, 0.0, 0.3686, 0.001244, 0.3962, 0.9814, 0.4317, 0.9814, 0.5312, 1.0, 0.5316, 1.0, 0.4321, 0.009146, 0.4106, 0.001824, 0.3678, 0.004004, 0.4624, 0.009146, 0.5073, 0.009146, 0.3464, 0.001824, 0.3116, 0.001824, 0.3678, 0.009146, 0.4106, 0.009146, 0.5073, 0.004004, 0.4624, 0.004004, 0.4649, 0.009146, 0.5102, 0.0, 0.9284, 0.0, 0.9284, 0.0, 0.9982, 0.0, 0.9982, 0.0, 0.9982, 0.0, 0.9982, 0.0, 1.0, 0.0, 1.0, 0.002079, 0.8094, 0.0, 0.8095, 0.0, 0.9284, 0.0, 0.9284, 0.09528, 0.8094, 0.09736, 0.9284, 0.471, 0.9284, 0.471, 0.8095, 0.9814, 0.8095, 0.9814, 0.9284, 1.0, 0.9284, 1.0, 0.8095, 0.0, 0.8371, 0.0, 0.8757, 0.0, 0.9071, 0.0, 0.9012, 0.471, 0.8095, 0.471, 0.9284, 0.9814, 0.9284, 0.9814, 0.8095, 0.0, 0.8095, 0.0, 0.8419, 0.0, 0.9284, 0.0, 0.9284, 0.0, 0.9284, 0.0, 0.9284, 0.0, 0.9982, 0.0, 0.9982, 0.0, 0.9982, 0.0, 0.9982, 0.0, 1.0, 0.0, 1.0, 0.09736, 0.5146, 0.09736, 0.7022, 0.471, 0.7054, 0.471, 0.5239, 0.471, 0.5239, 0.471, 0.7054, 0.9814, 0.7098, 0.9814, 0.5365, 0.9814, 0.5365, 0.9814, 0.7098, 1.0, 0.71, 1.0, 0.5369, 0.009146, 0.5102, 0.004052, 0.6177, 0.09736, 0.7022, 0.09736, 0.5146, 0.002079, 0.8094, 0.0, 0.9284, 0.09736, 0.9284, 0.09528, 0.8094, 0.009146, 0.4106, 0.009146, 0.5073, 0.09736, 0.5095, 0.09736, 0.4125, 0.009146, 0.3464, 0.009146, 0.4106, 0.09736, 0.4125, 0.09736, 0.3481, 0.0, 0.0, 0.0, 0.005236, 0.09736, 0.005268, 0.09736, 0.0, 0.009146, 0.5073, 0.009146, 0.5102, 0.09736, 0.5146, 0.09736, 0.5095, 0.04244, 0.2255, 0.009146, 0.2963, 0.09736, 0.2979, 0.09736, 0.2262, 0.004052, 0.6177, 0.002364, 0.699, 0.09621, 0.7581, 0.09736, 0.7022, 0.0, 0.9982, 0.0, 1.0, 0.09736, 1.0, 0.09736, 0.9982, 0.0, 0.9284, 0.0, 0.9982, 0.09736, 0.9982, 0.09736, 0.9284, 0.002364, 0.699, 0.002079, 0.8094, 0.09528, 0.8094, 0.09621, 0.7581, 0.0009811, 0.789, 0.0, 0.8022, 0.0, 0.8419, 0.0, 0.8095, 0.471, 0.7593, 0.471, 0.8095, 0.9814, 0.8095, 0.9814, 0.7613, 0.0, 0.8092, 0.0, 0.8314, 0.0, 0.8757, 0.0, 0.8371, 0.9814, 0.7613, 0.9814, 0.8095, 1.0, 0.8095, 1.0, 0.7613, 0.09621, 0.7581, 0.09528, 0.8094, 0.471, 0.8095, 0.471, 0.7593, 0.002364, 0.699, 0.0009811, 0.789, 0.0, 0.8095, 0.002079, 0.8094, 0.0, 0.8022, 0.0, 0.8092, 0.0, 0.8371, 0.0, 0.8419, 0.0, 0.8419, 0.0, 0.8371, 0.0, 0.9012, 0.0, 0.9284, 0.0, 0.9284, 0.0, 0.9012, 0.0, 0.9601, 0.0, 0.9982, 0.0, 0.9982, 0.0, 0.9601, 0.0, 1.0, 0.0, 1.0, 0.0, 0.005236, 0.0, 0.1565, 0.09736, 0.1574, 0.09736, 0.005268, 0.09736, 0.005268, 0.09736, 0.1574, 0.471, 0.1611, 0.471, 0.005391, 0.471, 0.005391, 0.471, 0.1611, 0.9814, 0.1661, 0.9814, 0.005559, 0.9814, 0.005559, 0.9814, 0.1661, 1.0, 0.1663, 1.0, 0.005565, 0.0, 0.1565, 0.04244, 0.2255, 0.09736, 0.2262, 0.09736, 0.1574, 0.09736, 0.1574, 0.09736, 0.2262, 0.471, 0.2315, 0.471, 0.1611, 0.471, 0.1611, 0.471, 0.2315, 0.9814, 0.2386, 0.9814, 0.1661, 0.9814, 0.1661, 0.9814, 0.2386, 1.0, 0.2389, 1.0, 0.1663, 0.009146, 0.2963, 0.009146, 0.3464, 0.09736, 0.3481, 0.09736, 0.2979, 0.009146, 0.2963, 0.001824, 0.2746, 0.001824, 0.3116, 0.009146, 0.3464, 0.9814, 0.3139, 0.9814, 0.3657, 1.0, 0.366, 1.0, 0.3142, 0.000841, 0.2714, 0.0, 0.2686, 0.0, 0.3242, 0.0007072, 0.3276, 0.471, 0.3046, 0.471, 0.3555, 0.9814, 0.3657, 0.9814, 0.3139, 0.09736, 0.2979, 0.09736, 0.3481, 0.471, 0.3555, 0.471, 0.3046, 0.001824, 0.2746, 0.000841, 0.2714, 0.0007072, 0.3276, 0.001824, 0.3116, 0.001824, 0.3678, 0.0001462, 0.3566, 0.001244, 0.3962, 0.004004, 0.4624, 0.001824, 0.3116, 0.0007072, 0.3276, 0.0001462, 0.3566, 0.001824, 0.3678, 0.004004, 0.4624, 0.001244, 0.3962, 0.001492, 0.4406, 0.004004, 0.4649, 0.6358, 0.9982, 1.0, 0.9743, 1.0, 1.0, 0.6358, 1.0, 0.9814, 0.7098, 1.0, 0.71, 1.0, 0.7613, 0.9814, 0.7613, 0.0, 0.9601, 0.0, 1.0, 0.0, 1.0, 0.0, 0.9549, 0.9814, 0.2386, 1.0, 0.2389, 1.0, 0.3142, 0.9814, 0.3139, 0.9814, 0.5312, 1.0, 0.5316, 1.0, 0.5369, 0.9814, 0.5365, 0.001244, 0.3962, 0.001492, 0.4406, 0.0, 0.4142, 0.0, 0.3686, 0.9814, 0.0, 1.0, 0.0, 1.0, 0.005565, 0.9814, 0.005559, 0.471, 0.0, 0.9814, 0.0, 0.9814, 0.005559, 0.471, 0.005391, 0.471, 0.5186, 0.9814, 0.5312, 0.9814, 0.5365, 0.471, 0.5239, 0.471, 0.2315, 0.9814, 0.2386, 0.9814, 0.3139, 0.471, 0.3046, 0.471, 0.7054, 0.9814, 0.7098, 0.9814, 0.7613, 0.471, 0.7593, 0.471, 0.9982, 0.6358, 0.9982, 0.6358, 1.0, 0.471, 1.0, 0.471, 0.9284, 0.9814, 0.9284, 0.6358, 0.9982, 0.471, 0.9982, 0.0, 0.9012, 0.0, 0.9601, 0.0, 0.9549, 0.0, 0.9071, 0.9814, 0.9284, 1.0, 0.9284, 1.0, 0.9743, 0.6358, 0.9982, 0.09736, 0.9284, 0.471, 0.9284, 0.471, 0.9982, 0.09736, 0.9982, 0.09736, 0.9982, 0.471, 0.9982, 0.471, 1.0, 0.09736, 1.0, 0.09736, 0.7022, 0.471, 0.7054, 0.471, 0.7593, 0.09621, 0.7581, 0.09736, 0.2262, 0.471, 0.2315, 0.471, 0.3046, 0.09736, 0.2979, 0.09736, 0.5095, 0.471, 0.5186, 0.471, 0.5239, 0.09736, 0.5146, 0.09736, 0.0, 0.471, 0.0, 0.471, 0.005391, 0.09736, 0.005268, 0.09736, 0.3481, 0.471, 0.3555, 0.471, 0.4206, 0.09736, 0.4125, 0.471, 0.3555, 0.9814, 0.3657, 0.9814, 0.4317, 0.471, 0.4206, 0.0007072, 0.3276, 0.0001462, 0.3566, 0.0, 0.3557, 0.0, 0.3242, 0.9814, 0.3657, 1.0, 0.366, 1.0, 0.4321, 0.9814, 0.4317, 0.09736, 0.4125, 0.471, 0.4206, 0.471, 0.5186, 0.09736, 0.5095, 0.471, 0.4206, 0.9814, 0.4317, 0.9814, 0.5312, 0.471, 0.5186, 0.0001462, 0.3566, 0.001244, 0.3962, 0.0, 0.3686, 0.0, 0.3557, 0.9814, 0.4317, 1.0, 0.4321, 1.0, 0.5316, 0.9814, 0.5312, 0.009146, 0.4106, 0.009146, 0.5073, 0.004004, 0.4624, 0.001824, 0.3678, 0.009146, 0.3464, 0.009146, 0.4106, 0.001824, 0.3678, 0.001824, 0.3116, 0.009146, 0.5073, 0.009146, 0.5102, 0.004004, 0.4649, 0.004004, 0.4624, 0.0, 0.9284, 0.0, 0.9982, 0.0, 0.9982, 0.0, 0.9284, 0.0, 0.9982, 0.0, 1.0, 0.0, 1.0, 0.0, 0.9982, 0.002079, 0.8094, 0.0, 0.9284, 0.0, 0.9284, 0.0, 0.8095, 0.09528, 0.8094, 0.471, 0.8095, 0.471, 0.9284, 0.09736, 0.9284, 0.9814, 0.8095, 1.0, 0.8095, 1.0, 0.9284, 0.9814, 0.9284, 0.0, 0.8371, 0.0, 0.9012, 0.0, 0.9071, 0.0, 0.8757, 0.471, 0.8095, 0.9814, 0.8095, 0.9814, 0.9284, 0.471, 0.9284, 0.0, 0.8095, 0.0, 0.9284, 0.0, 0.9284, 0.0, 0.8419, 0.0, 0.9284, 0.0, 0.9982, 0.0, 0.9982, 0.0, 0.9284, 0.0, 0.9982, 0.0, 1.0, 0.0, 1.0, 0.0, 0.9982, 0.09736, 0.5146, 0.471, 0.5239, 0.471, 0.7054, 0.09736, 0.7022, 0.471, 0.5239, 0.9814, 0.5365, 0.9814, 0.7098, 0.471, 0.7054, 0.9814, 0.5365, 1.0, 0.5369, 1.0, 0.71, 0.9814, 0.7098, 0.009146, 0.5102, 0.09736, 0.5146, 0.09736, 0.7022, 0.004052, 0.6177, 0.002079, 0.8094, 0.09528, 0.8094, 0.09736, 0.9284, 0.0, 0.9284, 0.009146, 0.4106, 0.09736, 0.4125, 0.09736, 0.5095, 0.009146, 0.5073, 0.009146, 0.3464, 0.09736, 0.3481, 0.09736, 0.4125, 0.009146, 0.4106, 0.0, 0.0, 0.09736, 0.0, 0.09736, 0.005268, 0.0, 0.005236, 0.009146, 0.5073, 0.09736, 0.5095, 0.09736, 0.5146, 0.009146, 0.5102, 0.04244, 0.2255, 0.09736, 0.2262, 0.09736, 0.2979, 0.009146, 0.2963, 0.004052, 0.6177, 0.09736, 0.7022, 0.09621, 0.7581, 0.002364, 0.699, 0.0, 0.9982, 0.09736, 0.9982, 0.09736, 1.0, 0.0, 1.0, 0.0, 0.9284, 0.09736, 0.9284, 0.09736, 0.9982, 0.0, 0.9982, 0.002364, 0.699, 0.09621, 0.7581, 0.09528, 0.8094, 0.002079, 0.8094, 0.0009811, 0.789, 0.0, 0.8095, 0.0, 0.8419, 0.0, 0.8022, 0.471, 0.7593, 0.9814, 0.7613, 0.9814, 0.8095, 0.471, 0.8095, 0.0, 0.8092, 0.0, 0.8371, 0.0, 0.8757, 0.0, 0.8314, 0.9814, 0.7613, 1.0, 0.7613, 1.0, 0.8095, 0.9814, 0.8095, 0.09621, 0.7581, 0.471, 0.7593, 0.471, 0.8095, 0.09528, 0.8094, 0.002364, 0.699, 0.002079, 0.8094, 0.0, 0.8095, 0.0009811, 0.789, 0.0, 0.8022, 0.0, 0.8419, 0.0, 0.8371, 0.0, 0.8092, 0.0, 0.8419, 0.0, 0.9284, 0.0, 0.9012, 0.0, 0.8371, 0.0, 0.9284, 0.0, 0.9982, 0.0, 0.9601, 0.0, 0.9012, 0.0, 0.9982, 0.0, 1.0, 0.0, 1.0, 0.0, 0.9601, 0.0, 0.005236, 0.09736, 0.005268, 0.09736, 0.1574, 0.0, 0.1565, 0.09736, 0.005268, 0.471, 0.005391, 0.471, 0.1611, 0.09736, 0.1574, 0.471, 0.005391, 0.9814, 0.005559, 0.9814, 0.1661, 0.471, 0.1611, 0.9814, 0.005559, 1.0, 0.005565, 1.0, 0.1663, 0.9814, 0.1661, 0.0, 0.1565, 0.09736, 0.1574, 0.09736, 0.2262, 0.04244, 0.2255, 0.09736, 0.1574, 0.471, 0.1611, 0.471, 0.2315, 0.09736, 0.2262, 0.471, 0.1611, 0.9814, 0.1661, 0.9814, 0.2386, 0.471, 0.2315, 0.9814, 0.1661, 1.0, 0.1663, 1.0, 0.2389, 0.9814, 0.2386, 0.009146, 0.2963, 0.09736, 0.2979, 0.09736, 0.3481, 0.009146, 0.3464, 0.009146, 0.2963, 0.009146, 0.3464, 0.001824, 0.3116, 0.001824, 0.2746, 0.9814, 0.3139, 1.0, 0.3142, 1.0, 0.366, 0.9814, 0.3657, 0.000841, 0.2714, 0.0007072, 0.3276, 0.0, 0.3242, 0.0, 0.2686, 0.471, 0.3046, 0.9814, 0.3139, 0.9814, 0.3657, 0.471, 0.3555, 0.09736, 0.2979, 0.471, 0.3046, 0.471, 0.3555, 0.09736, 0.3481, 0.001824, 0.2746, 0.001824, 0.3116, 0.0007072, 0.3276, 0.000841, 0.2714, 0.001824, 0.3678, 0.004004, 0.4624, 0.001244, 0.3962, 0.0001462, 0.3566, 0.001824, 0.3116, 0.001824, 0.3678, 0.0001462, 0.3566, 0.0007072, 0.3276, 0.004004, 0.4624, 0.004004, 0.4649, 0.001492, 0.4406, 0.001244, 0.3962, 0.002364, 0.699, 0.004052, 0.6177, 0.004052, 0.6177, 0.002364, 0.699, 0.0, 1.0, 0.0, 0.9549, 0.0, 0.9549, 0.0, 1.0, 1.0, 0.4321, 1.0, 0.5316, 1.0, 0.5316, 1.0, 0.4321, 0.471, 0.0, 0.9814, 0.0, 0.9814, 0.0, 0.471, 0.0, 0.0, 1.0, 0.0, 1.0, 0.0, 1.0, 0.0, 1.0, 0.0, 0.9071, 0.0, 0.8757, 0.0, 0.8757, 0.0, 0.9071, 1.0, 1.0, 0.6358, 1.0, 0.6358, 1.0, 1.0, 1.0, 0.004004, 0.4649, 0.001492, 0.4406, 0.001492, 0.4406, 0.004004, 0.4649, 0.0, 1.0, 0.0, 1.0, 0.0, 1.0, 0.0, 1.0, 0.0, 0.8022, 0.0009811, 0.789, 0.0009811, 0.789, 0.0, 0.8022, 1.0, 0.2389, 1.0, 0.3142, 1.0, 0.3142, 1.0, 0.2389, 0.0, 0.3557, 0.0, 0.3242, 0.0, 0.3242, 0.0, 0.3557, 1.0, 0.7613, 1.0, 0.8095, 1.0, 0.8095, 1.0, 0.7613, 0.0, 1.0, 0.0, 1.0, 0.0, 1.0, 0.0, 1.0, 1.0, 0.3142, 1.0, 0.366, 1.0, 0.366, 1.0, 0.3142, 0.0, 0.4142, 0.0, 0.3686, 0.0, 0.3686, 0.0, 0.4142, 0.0, 0.2686, 0.000841, 0.2714, 0.000841, 0.2714, 0.0, 0.2686, 0.0, 0.8314, 0.0, 0.8092, 0.0, 0.8092, 0.0, 0.8314, 1.0, 0.5316, 1.0, 0.5369, 1.0, 0.5369, 1.0, 0.5316, 0.6358, 1.0, 0.471, 1.0, 0.471, 1.0, 0.6358, 1.0, 0.0, 0.005236, 0.0, 0.0, 0.0, 0.0, 0.0, 0.005236, 0.0, 1.0, 0.0, 1.0, 0.0, 1.0, 0.0, 1.0, 1.0, 0.366, 1.0, 0.4321, 1.0, 0.4321, 1.0, 0.366, 0.004052, 0.6177, 0.009146, 0.5102, 0.009146, 0.5102, 0.004052, 0.6177, 0.471, 1.0, 0.09736, 1.0, 0.09736, 1.0, 0.471, 1.0, 0.9814, 0.0, 1.0, 0.0, 1.0, 0.0, 0.9814, 0.0, 1.0, 0.1663, 1.0, 0.2389, 1.0, 0.2389, 1.0, 0.1663, 0.0, 0.3686, 0.0, 0.3557, 0.0, 0.3557, 0.0, 0.3686, 1.0, 0.9743, 1.0, 1.0, 1.0, 1.0, 1.0, 0.9743, 0.0, 0.8092, 0.0, 0.8022, 0.0, 0.8022, 0.0, 0.8092, 0.0, 0.3242, 0.0, 0.2686, 0.0, 0.2686, 0.0, 0.3242, 0.09736, 1.0, 0.0, 1.0, 0.0, 1.0, 0.09736, 1.0, 0.0, 0.9549, 0.0, 0.9071, 0.0, 0.9071, 0.0, 0.9549, 0.001824, 0.2746, 0.009146, 0.2963, 0.009146, 0.2963, 0.001824, 0.2746, 0.000841, 0.2714, 0.001824, 0.2746, 0.001824, 0.2746, 0.000841, 0.2714, 1.0, 0.8095, 1.0, 0.9284, 1.0, 0.9284, 1.0, 0.8095, 0.001492, 0.4406, 0.0, 0.4142, 0.0, 0.4142, 0.001492, 0.4406, 0.09736, 0.0, 0.471, 0.0, 0.471, 0.0, 0.09736, 0.0, 1.0, 0.71, 1.0, 0.7613, 1.0, 0.7613, 1.0, 0.71, 0.009146, 0.5102, 0.004004, 0.4649, 0.004004, 0.4649, 0.009146, 0.5102, 0.009146, 0.2963, 0.04244, 0.2255, 0.04244, 0.2255, 0.009146, 0.2963, 1.0, 0.005565, 1.0, 0.1663, 1.0, 0.1663, 1.0, 0.005565, 0.0, 0.1565, 0.0, 0.005236, 0.0, 0.005236, 0.0, 0.1565, 1.0, 0.9284, 1.0, 0.9743, 1.0, 0.9743, 1.0, 0.9284, 0.04244, 0.2255, 0.0, 0.1565, 0.0, 0.1565, 0.04244, 0.2255, 1.0, 0.0, 1.0, 0.005565, 1.0, 0.005565, 1.0, 0.0, 0.0, 0.0, 0.09736, 0.0, 0.09736, 0.0, 0.0, 0.0, 0.0, 0.8757, 0.0, 0.8314, 0.0, 0.8314, 0.0, 0.8757, 1.0, 0.5369, 1.0, 0.71, 1.0, 0.71, 1.0, 0.5369, 0.0009811, 0.789, 0.002364, 0.699, 0.002364, 0.699, 0.0009811, 0.789])
me_plane_002.update()

# ---- objects
ob_joysticck = bpy.data.objects.new('Joysticck', me_circle)
ob_button = bpy.data.objects.new('button', me_circle_001)
ob_side_bars = bpy.data.objects.new('Side_bars', me_plane)
ob_keyboard_base = bpy.data.objects.new('Keyboard_Base', me_plane_001)
ob_side_bars_001 = bpy.data.objects.new('Side_bars.001', me_plane_002)

# ---- transforms, parenting, visibility, modifiers, constraints
ob_joysticck.location = (0.0, 0.0, 0.0)
ob_joysticck.hide_select = True
_m = ob_joysticck.modifiers.new('Subdivision', 'SUBSURF')
_m.levels = 3
ob_button.location = (0.0, 0.0, 0.0)
ob_button.hide_select = True
_m = ob_button.modifiers.new('Subdivision', 'SUBSURF')
_m.levels = 3
ob_side_bars.location = (0.0, 0.0, 0.0)
ob_side_bars.rotation_euler = (1.571, -0.0, 1.571)
ob_side_bars.scale = (1.0, 1.3, 1.0)
_m = ob_side_bars.modifiers.new('Solidify', 'SOLIDIFY')
_m.thickness = -0.2
_m.offset = 1.0
_m = ob_side_bars.modifiers.new('Subdivision', 'SUBSURF')
_m.levels = 3
_m = ob_side_bars.modifiers.new('Mirror', 'MIRROR')
_m.use_axis = (False, False, True)
_m.use_clip = True
_m = ob_side_bars.modifiers.new('Auto Smooth', 'NODES')
_m.node_group = ng_auto_smooth
_gi = [s.identifier for s in ng_auto_smooth.interface.items_tree if s.item_type == 'SOCKET' and s.in_out == 'INPUT']
_m[_gi[1]] = 0.5236  # Angle
ob_keyboard_base.location = (0.01378, -1.998, 6.29)
ob_keyboard_base.rotation_euler = (0.396, 6.279, 0.001448)
ob_keyboard_base.hide_select = True
_m = ob_keyboard_base.modifiers.new('Mirror', 'MIRROR')
_m = ob_keyboard_base.modifiers.new('Subdivision', 'SUBSURF')
_m.levels = 3
ob_side_bars_001.location = (-3.492e-09, 0.3439, 0.789)
ob_side_bars_001.rotation_euler = (1.571, -0.0, 1.571)
ob_side_bars_001.scale = (0.7749, 1.2, 1.0)
_m = ob_side_bars_001.modifiers.new('Subdivision', 'SUBSURF')
_m.levels = 3
_m = ob_side_bars_001.modifiers.new('Mirror', 'MIRROR')
_m.use_axis = (False, False, True)
_m.use_clip = True
_m = ob_side_bars_001.modifiers.new('Auto Smooth', 'NODES')
_m.node_group = ng_auto_smooth
_gi = [s.identifier for s in ng_auto_smooth.interface.items_tree if s.item_type == 'SOCKET' and s.in_out == 'INPUT']
_m[_gi[1]] = 0.5236  # Angle

# ---- collection membership
col_collection.objects.link(ob_joysticck)
col_collection.objects.link(ob_button)
col_collection.objects.link(ob_side_bars)
col_collection.objects.link(ob_keyboard_base)
col_collection.objects.link(ob_side_bars_001)

# ---- scene / render settings (as saved in the file)
scene.frame_start = 1; scene.frame_end = 250; scene.frame_set(1)
scene.render.engine = 'BLENDER_EEVEE_NEXT'
scene.cycles.sampling_pattern = 'TABULATED_SOBOL'
scene.cycles.use_light_tree = False
scene.view_settings.view_transform = 'Filmic'
bpy.context.view_layer.update()

# ---- added for rendering (the .blend has no active camera and no usable light): camera, sun
cam_auto = bpy.data.cameras.new('AutoCamera')
cam_auto.lens = 50.0
cam_auto.sensor_width = 36.0
cam_auto.clip_end = 1000.0
ob_auto_camera = bpy.data.objects.new('AutoCamera', cam_auto)
scene.collection.objects.link(ob_auto_camera)
ob_auto_camera.location = (15.4935, -18.7931, 19.282)
ob_auto_camera.rotation_euler = (1.09748, -7.21219e-08, 0.694738)
scene.camera = ob_auto_camera
light_auto_sun = bpy.data.lights.new('AutoSun', 'SUN')
light_auto_sun.energy = 3.0
light_auto_sun.angle = 0.0523599
ob_auto_sun = bpy.data.objects.new('AutoSun', light_auto_sun)
scene.collection.objects.link(ob_auto_sun)
ob_auto_sun.rotation_euler = (0.872665, 0.174533, 0.523599)
bpy.context.view_layer.update()
